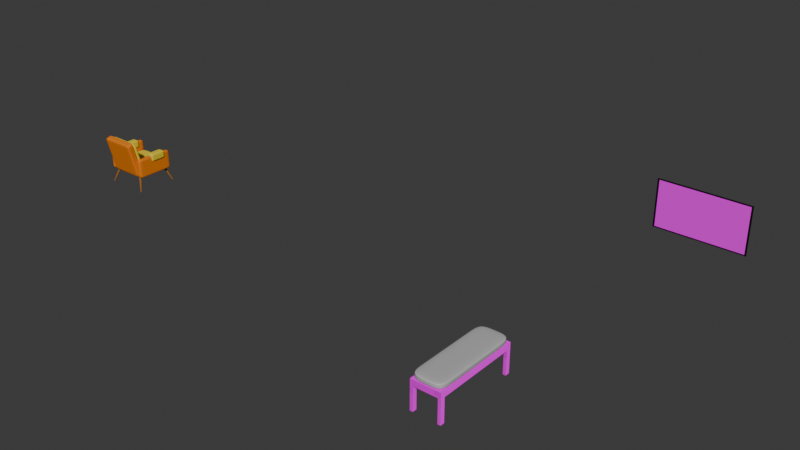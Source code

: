 # Source: blend.blend  (saved by Blender 4.0.36; exported with 4.5.12 LTS)
import bpy
from mathutils import Matrix  # noqa: F401  (used for matrix-valued properties, if any)

bpy.ops.wm.read_factory_settings(use_empty=True)
scene = bpy.context.scene
scene.name = 'Scene'

# ---- collections
col_x = bpy.data.collections.new('прикроватный пуфик'); scene.collection.children.link(col_x)
col_x_1 = bpy.data.collections.new('кресло'); scene.collection.children.link(col_x_1)
col_tv = bpy.data.collections.new('tv'); scene.collection.children.link(col_tv)

# ---- images (referenced by path relative to the original .blend; pixels are not part of the script)
import os
ASSET_DIR = os.environ.get("B2B_ASSET_DIR", "")  # directory of the original .blend (textures are referenced by path, not embedded)
HERE = os.path.dirname(os.path.abspath(__file__))  # packed textures are extracted next to this script under _unpacked/

def load_image(name, relpath, width, height, colorspace="sRGB"):
    """Load a texture the original file referenced (path relative to the .blend, or extracted next to this script)."""
    p = next((c for c in (os.path.join(HERE, relpath), os.path.join(ASSET_DIR, relpath)) if relpath and os.path.exists(c)), "")
    if p:
        img = bpy.data.images.load(p, check_existing=True)
        img.name = name
    else:  # same state as the original file: an image datablock whose file is absent (Cycles renders it pink)
        img = bpy.data.images.new(name, width, height)
        img.source = "FILE"
        img.filepath = "//" + (relpath or name)
    img.colorspace_settings.name = colorspace
    return img
img_netflix_tv_interface_test_wm_1594887506248_jpg = load_image('Netflix_TV_interface_test_wm_1594887506248.jpg', 'Netflix_TV_interface_test_wm_1594887506248.jpg', 1024, 1024, 'sRGB')
img_wood09_2k_basecolor_png_001 = load_image('Wood09_2K_BaseColor.png.001', 'Wood09_2K_BaseColor.png', 1024, 1024, 'sRGB')
img_wood09_2k_normal_png_001 = load_image('Wood09_2K_Normal.png.001', 'Wood09_2K_Normal.png', 1024, 1024, 'Linear Rec.709')
img_wood09_2k_height_png_001 = load_image('Wood09_2K_Height.png.001', 'Wood09_2K_Height.png', 1024, 1024, 'Linear Rec.709')
img_wood09_2k_roughness_png_001 = load_image('Wood09_2K_Roughness.png.001', 'Wood09_2K_Roughness.png', 1024, 1024, 'Linear Rec.709')

# ---- materials (node trees are filled in below, after node groups)
mat_tv = bpy.data.materials.new('TV')
mat_tv.use_transparent_shadow = False
mat_netflix = bpy.data.materials.new('Netflix')
mat_netflix.use_transparent_shadow = False
mat_lemari_001 = bpy.data.materials.new('Lemari.001')
mat_lemari_001.use_transparent_shadow = False
mat_sofa_kecil_001 = bpy.data.materials.new('Sofa Kecil.001')
mat_sofa_kecil_001.use_transparent_shadow = False
mat_material_008 = bpy.data.materials.new('Material.008')
mat_material_008.alpha_threshold = 0.0
mat_material_008.use_transparent_shadow = False
mat_material_008.roughness = 0.5
mat_material_021 = bpy.data.materials.new('Material.021')
mat_material_021.alpha_threshold = 0.0
mat_material_021.use_transparent_shadow = False
mat_material_021.roughness = 0.5
mat_material_023 = bpy.data.materials.new('Material.023')
mat_material_023.alpha_threshold = 0.0
mat_material_023.use_transparent_shadow = False
mat_material_023.roughness = 0.5
mat_material_022 = bpy.data.materials.new('Material.022')
mat_material_022.alpha_threshold = 0.0
mat_material_022.use_transparent_shadow = False
mat_material_022.roughness = 0.5
mat_material_004 = bpy.data.materials.new('Material.004')
mat_material_004.alpha_threshold = 0.0
mat_material_004.use_transparent_shadow = False
mat_material_004.roughness = 0.5
mat_material_006 = bpy.data.materials.new('Material.006')
mat_material_006.alpha_threshold = 0.0
mat_material_006.use_transparent_shadow = False
mat_material_006.roughness = 0.5
mat_material_007 = bpy.data.materials.new('Material.007')
mat_material_007.alpha_threshold = 0.0
mat_material_007.use_transparent_shadow = False
mat_material_007.roughness = 0.5
mat_material_005 = bpy.data.materials.new('Material.005')
mat_material_005.alpha_threshold = 0.0
mat_material_005.use_transparent_shadow = False
mat_material_005.roughness = 0.5
mat_material_003 = bpy.data.materials.new('Material.003')
mat_material_003.alpha_threshold = 0.0
mat_material_003.use_transparent_shadow = False
mat_material_003.roughness = 0.5
mat_material_001 = bpy.data.materials.new('Material.001')
mat_material_001.alpha_threshold = 0.0
mat_material_001.use_transparent_shadow = False
mat_material_001.roughness = 0.5
mat_material_002 = bpy.data.materials.new('Material.002')
mat_material_002.alpha_threshold = 0.0
mat_material_002.use_transparent_shadow = False
mat_material_002.roughness = 0.5
mat_material_020 = bpy.data.materials.new('Material.020')
mat_material_020.alpha_threshold = 0.0
mat_material_020.use_transparent_shadow = False
mat_material_020.roughness = 0.5

# ---- material node trees
mat_tv.use_nodes = True; mat_tv.node_tree.nodes.clear()
_N = mat_tv.node_tree.nodes; _L = mat_tv.node_tree.links
n0 = _N.new('ShaderNodeBsdfPrincipled'); n0.name = 'Principled BSDF'; n0.location = (10, 300)
n0.distribution = 'GGX'
n0.subsurface_method = 'BURLEY'
n0.inputs[1].default_value = 0.9
n0.inputs[2].default_value = 0.6
n0.inputs[3].default_value = 1.45
n0.inputs[27].default_value = (0.0, 0.0, 0.0, 1.0)
n0.inputs[28].default_value = 1.0
n1 = _N.new('ShaderNodeOutputMaterial'); n1.name = 'Material Output'; n1.location = (300, 300)
n2 = _N.new('ShaderNodeRGB'); n2.name = 'RGB'; n2.location = (-280, 280)
n2.outputs[0].default_value = (0.01961, 0.01961, 0.01961, 1.0)
_L.new(n0.outputs[0], n1.inputs[0])
_L.new(n2.outputs[0], n0.inputs[0])
n1.is_active_output = True
mat_netflix.use_nodes = True; mat_netflix.node_tree.nodes.clear()
_N = mat_netflix.node_tree.nodes; _L = mat_netflix.node_tree.links
n0 = _N.new('ShaderNodeBsdfPrincipled'); n0.name = 'Principled BSDF'; n0.location = (10, 300)
n0.distribution = 'GGX'
n0.subsurface_method = 'BURLEY'
n0.inputs[3].default_value = 1.45
n0.inputs[27].default_value = (0.0, 0.0, 0.0, 1.0)
n0.inputs[28].default_value = 1.0
n1 = _N.new('ShaderNodeOutputMaterial'); n1.name = 'Material Output'; n1.location = (300, 300)
n2 = _N.new('ShaderNodeTexImage'); n2.name = 'Image Texture'; n2.location = (-280, 280)
n2.image = img_netflix_tv_interface_test_wm_1594887506248_jpg
_L.new(n0.outputs[0], n1.inputs[0])
_L.new(n2.outputs[0], n0.inputs[0])
n1.is_active_output = True
mat_lemari_001.use_nodes = True; mat_lemari_001.node_tree.nodes.clear()
_N = mat_lemari_001.node_tree.nodes; _L = mat_lemari_001.node_tree.links
n0 = _N.new('ShaderNodeBsdfPrincipled'); n0.name = 'Principled BSDF'; n0.location = (10, 300)
n0.distribution = 'GGX'
n0.subsurface_method = 'BURLEY'
n0.inputs[3].default_value = 1.45
n0.inputs[27].default_value = (0.0, 0.0, 0.0, 1.0)
n0.inputs[28].default_value = 1.0
n1 = _N.new('ShaderNodeOutputMaterial'); n1.name = 'Material Output'; n1.location = (300, 300)
n2 = _N.new('ShaderNodeTexImage'); n2.name = 'Image Texture.001'; n2.location = (-455, 298)
n2.image = img_wood09_2k_basecolor_png_001
n3 = _N.new('ShaderNodeTexImage'); n3.name = 'Image Texture.002'; n3.location = (-734, -478)
n3.image = img_wood09_2k_normal_png_001
n4 = _N.new('ShaderNodeTexImage'); n4.name = 'Image Texture'; n4.location = (-739, -207)
n4.image = img_wood09_2k_height_png_001
n5 = _N.new('ShaderNodeBump'); n5.name = 'Bump'; n5.location = (-417, -380)
n5.inputs[0].default_value = 0.02
n5.inputs[1].default_value = 1.0
n5.inputs[2].default_value = 1.0
n6 = _N.new('ShaderNodeTexImage'); n6.name = 'Image Texture.003'; n6.location = (-395, 23)
n6.image = img_wood09_2k_roughness_png_001
_L.new(n0.outputs[0], n1.inputs[0])
_L.new(n2.outputs[0], n0.inputs[0])
_L.new(n6.outputs[0], n0.inputs[2])
_L.new(n4.outputs[0], n5.inputs[3])
_L.new(n3.outputs[0], n5.inputs[4])
_L.new(n5.outputs[0], n0.inputs[5])
n1.is_active_output = True
mat_sofa_kecil_001.use_nodes = True; mat_sofa_kecil_001.node_tree.nodes.clear()
_N = mat_sofa_kecil_001.node_tree.nodes; _L = mat_sofa_kecil_001.node_tree.links
n0 = _N.new('ShaderNodeBsdfPrincipled'); n0.name = 'Principled BSDF'; n0.location = (10, 300)
n0.distribution = 'GGX'
n0.subsurface_method = 'BURLEY'
n0.inputs[0].default_value = (0.4869, 0.4869, 0.4869, 1.0)
n0.inputs[3].default_value = 1.45
n0.inputs[27].default_value = (0.0, 0.0, 0.0, 1.0)
n0.inputs[28].default_value = 1.0
n1 = _N.new('ShaderNodeOutputMaterial'); n1.name = 'Material Output'; n1.location = (300, 300)
_L.new(n0.outputs[0], n1.inputs[0])
n1.is_active_output = True
mat_material_008.use_nodes = True; mat_material_008.node_tree.nodes.clear()
_N = mat_material_008.node_tree.nodes; _L = mat_material_008.node_tree.links
n0 = _N.new('ShaderNodeOutputMaterial'); n0.name = 'Material Output'; n0.location = (300, 300)
n1 = _N.new('ShaderNodeBsdfDiffuse'); n1.name = 'Diffuse BSDF'; n1.location = (10, 300)
n1.inputs[0].default_value = (0.3325, 0.1384, 0.0319, 1.0)
_L.new(n1.outputs[0], n0.inputs[0])
n0.is_active_output = True
mat_material_021.use_nodes = True; mat_material_021.node_tree.nodes.clear()
_N = mat_material_021.node_tree.nodes; _L = mat_material_021.node_tree.links
n0 = _N.new('ShaderNodeOutputMaterial'); n0.name = 'Material Output'; n0.location = (300, 300)
n1 = _N.new('ShaderNodeBsdfDiffuse'); n1.name = 'Diffuse BSDF'; n1.location = (10, 300)
n1.inputs[0].default_value = (0.3325, 0.1384, 0.0319, 1.0)
_L.new(n1.outputs[0], n0.inputs[0])
n0.is_active_output = True
mat_material_023.use_nodes = True; mat_material_023.node_tree.nodes.clear()
_N = mat_material_023.node_tree.nodes; _L = mat_material_023.node_tree.links
n0 = _N.new('ShaderNodeOutputMaterial'); n0.name = 'Material Output'; n0.location = (300, 300)
n1 = _N.new('ShaderNodeBsdfDiffuse'); n1.name = 'Diffuse BSDF'; n1.location = (10, 300)
n1.inputs[0].default_value = (0.3325, 0.1384, 0.0319, 1.0)
_L.new(n1.outputs[0], n0.inputs[0])
n0.is_active_output = True
mat_material_022.use_nodes = True; mat_material_022.node_tree.nodes.clear()
_N = mat_material_022.node_tree.nodes; _L = mat_material_022.node_tree.links
n0 = _N.new('ShaderNodeOutputMaterial'); n0.name = 'Material Output'; n0.location = (300, 300)
n1 = _N.new('ShaderNodeBsdfDiffuse'); n1.name = 'Diffuse BSDF'; n1.location = (10, 300)
n1.inputs[0].default_value = (0.3325, 0.1384, 0.0319, 1.0)
_L.new(n1.outputs[0], n0.inputs[0])
n0.is_active_output = True
mat_material_004.use_nodes = True; mat_material_004.node_tree.nodes.clear()
_N = mat_material_004.node_tree.nodes; _L = mat_material_004.node_tree.links
n0 = _N.new('ShaderNodeOutputMaterial'); n0.name = 'Material Output'; n0.location = (300, 300)
n1 = _N.new('ShaderNodeBsdfDiffuse'); n1.name = 'Diffuse BSDF'; n1.location = (10, 300)
n1.inputs[0].default_value = (0.7991, 0.2122, 0.01681, 1.0)
_L.new(n1.outputs[0], n0.inputs[0])
n0.is_active_output = True
mat_material_006.use_nodes = True; mat_material_006.node_tree.nodes.clear()
_N = mat_material_006.node_tree.nodes; _L = mat_material_006.node_tree.links
n0 = _N.new('ShaderNodeOutputMaterial'); n0.name = 'Material Output'; n0.location = (300, 300)
n1 = _N.new('ShaderNodeBsdfDiffuse'); n1.name = 'Diffuse BSDF'; n1.location = (10, 300)
n1.inputs[0].default_value = (0.7991, 0.2122, 0.01681, 1.0)
_L.new(n1.outputs[0], n0.inputs[0])
n0.is_active_output = True
mat_material_007.use_nodes = True; mat_material_007.node_tree.nodes.clear()
_N = mat_material_007.node_tree.nodes; _L = mat_material_007.node_tree.links
n0 = _N.new('ShaderNodeOutputMaterial'); n0.name = 'Material Output'; n0.location = (300, 300)
n1 = _N.new('ShaderNodeBsdfDiffuse'); n1.name = 'Diffuse BSDF'; n1.location = (10, 300)
n1.inputs[0].default_value = (0.7991, 0.2122, 0.01681, 1.0)
_L.new(n1.outputs[0], n0.inputs[0])
n0.is_active_output = True
mat_material_005.use_nodes = True; mat_material_005.node_tree.nodes.clear()
_N = mat_material_005.node_tree.nodes; _L = mat_material_005.node_tree.links
n0 = _N.new('ShaderNodeBsdfDiffuse'); n0.name = 'Diffuse BSDF'; n0.location = (92, 452)
n0.inputs[0].default_value = (0.7991, 0.2122, 0.01681, 1.0)
n1 = _N.new('ShaderNodeOutputMaterial'); n1.name = 'Material Output'; n1.location = (344, 312)
_L.new(n0.outputs[0], n1.inputs[0])
n1.is_active_output = True
mat_material_003.use_nodes = True; mat_material_003.node_tree.nodes.clear()
_N = mat_material_003.node_tree.nodes; _L = mat_material_003.node_tree.links
n0 = _N.new('ShaderNodeOutputMaterial'); n0.name = 'Material Output'; n0.location = (300, 300)
n1 = _N.new('ShaderNodeBsdfDiffuse'); n1.name = 'Diffuse BSDF'; n1.location = (10, 300)
n1.inputs[0].default_value = (0.7991, 0.624, 0.04231, 1.0)
_L.new(n1.outputs[0], n0.inputs[0])
n0.is_active_output = True
mat_material_001.use_nodes = True; mat_material_001.node_tree.nodes.clear()
_N = mat_material_001.node_tree.nodes; _L = mat_material_001.node_tree.links
n0 = _N.new('ShaderNodeOutputMaterial'); n0.name = 'Material Output'; n0.location = (300, 300)
n1 = _N.new('ShaderNodeBsdfDiffuse'); n1.name = 'Diffuse BSDF'; n1.location = (10, 300)
n1.inputs[0].default_value = (0.7991, 0.624, 0.04231, 1.0)
_L.new(n1.outputs[0], n0.inputs[0])
n0.is_active_output = True
mat_material_002.use_nodes = True; mat_material_002.node_tree.nodes.clear()
_N = mat_material_002.node_tree.nodes; _L = mat_material_002.node_tree.links
n0 = _N.new('ShaderNodeOutputMaterial'); n0.name = 'Material Output'; n0.location = (300, 300)
n1 = _N.new('ShaderNodeBsdfDiffuse'); n1.name = 'Diffuse BSDF'; n1.location = (10, 300)
n1.inputs[0].default_value = (0.7991, 0.624, 0.04231, 1.0)
_L.new(n1.outputs[0], n0.inputs[0])
n0.is_active_output = True
mat_material_020.use_nodes = True; mat_material_020.node_tree.nodes.clear()
_N = mat_material_020.node_tree.nodes; _L = mat_material_020.node_tree.links
n0 = _N.new('ShaderNodeOutputMaterial'); n0.name = 'Material Output'; n0.location = (300, 300)
n1 = _N.new('ShaderNodeBsdfDiffuse'); n1.name = 'Diffuse BSDF'; n1.location = (10, 300)
n1.inputs[0].default_value = (0.7991, 0.624, 0.04231, 1.0)
_L.new(n1.outputs[0], n0.inputs[0])
n0.is_active_output = True

# ---- world
world_world = bpy.data.worlds.new('World'); scene.world = world_world
world_world.use_nodes = True; world_world.node_tree.nodes.clear()
_N = world_world.node_tree.nodes; _L = world_world.node_tree.links
n0 = _N.new('ShaderNodeOutputWorld'); n0.name = 'World Output'; n0.location = (300, 300)
n1 = _N.new('ShaderNodeBackground'); n1.name = 'Background'; n1.location = (10, 300)
n1.inputs[0].default_value = (0.05088, 0.05088, 0.05088, 1.0)
_L.new(n1.outputs[0], n0.inputs[0])
n0.is_active_output = True
world_world.color = (0.05088, 0.05088, 0.05088)
world_world.use_sun_shadow = False
world_world.sun_shadow_jitter_overblur = 0.0

# ---- meshes
me_cube_152 = bpy.data.meshes.new('Cube.152')
me_cube_152.from_pydata([(-1.0, -1.0, -1.0), (-1.0, -1.0, 1.0), (-0.9914, 1.0, -0.9914), (-0.9914, 1.0, 0.9914), (1.0, -1.0, -1.0), (1.0, -1.0, 1.0), (0.9914, 1.0, -0.9914), (0.9914, 1.0, 0.9914), (-0.9653, -1.0, -0.9653), (-0.9653, -1.0, 0.9653), (0.9653, -1.0, 0.9653), (0.9653, -1.0, -0.9653), (-0.9653, -0.2403, -0.9653), (-0.9653, -0.2403, 0.9653), (0.9653, -0.2403, 0.9653), (0.9653, -0.2403, -0.9653), (-0.889, 4.052, 0.889), (-0.889, 4.052, -0.889), (0.889, 4.052, -0.889), (0.889, 4.052, 0.889)], [], [(0, 1, 3, 2), (3, 7, 19, 16), (6, 7, 5, 4), (1, 0, 8, 9), (2, 6, 4, 0), (7, 3, 1, 5), (8, 11, 15, 12), (0, 4, 11, 8), (5, 1, 9, 10), (4, 5, 10, 11), (15, 14, 13, 12), (9, 8, 12, 13), (10, 9, 13, 14), (11, 10, 14, 15), (17, 16, 19, 18), (2, 3, 16, 17), (7, 6, 18, 19), (6, 2, 17, 18)])
me_cube_152.polygons.foreach_set('material_index', [0, 0, 0, 0, 0, 0, 0, 0, 0, 0, 1, 0, 0, 0, 0, 0, 0, 0])
_uv = me_cube_152.uv_layers.new(name='UVMap')
_uv.uv.foreach_set('vector', [0.5285, 0.0, 0.5934, 0.0, 0.5932, 0.3958, 0.5288, 0.3958, 0.3444, 0.3308, 0.2268, 0.3308, 0.2328, 0.0, 0.3383, 0.0, 0.4096, 0.3958, 0.3452, 0.3958, 0.3449, 0.0, 0.4098, 0.0, 0.5934, 0.0, 0.6584, 0.0, 0.6573, 0.006874, 0.5946, 0.006874, 0.528, 0.2167, 0.4104, 0.2167, 0.4098, 0.0, 0.5285, 0.0, 0.2268, 0.3308, 0.3444, 0.3308, 0.3449, 0.5475, 0.2262, 0.5475, 0.6584, 0.382, 0.6584, 0.0, 0.6831, 0.0, 0.6831, 0.382, 0.6584, 0.0, 0.6584, 0.3958, 0.6573, 0.3889, 0.6573, 0.006874, 0.5934, 0.3958, 0.5934, 0.0, 0.5946, 0.006874, 0.5946, 0.3889, 0.6584, 0.3958, 0.5934, 0.3958, 0.5946, 0.3889, 0.6573, 0.3889, 0.9991, 0.001652, 0.9991, 0.9983, 0.0008, 0.9983, 0.0008, 0.001652, 0.2713, 0.7567, 0.2713, 0.5475, 0.3164, 0.5475, 0.3164, 0.7567, 0.7077, 0.0, 0.7077, 0.382, 0.6831, 0.382, 0.6831, 0.0, 0.2713, 0.5475, 0.2713, 0.7567, 0.2262, 0.7567, 0.2262, 0.5475, 0.7139, 0.7476, 0.6561, 0.7476, 0.6561, 0.3958, 0.7139, 0.3958, 0.5288, 0.3958, 0.5932, 0.3958, 0.5898, 1.0, 0.5321, 1.0, 0.3452, 0.3958, 0.4096, 0.3958, 0.4062, 1.0, 0.3485, 1.0, 0.4104, 0.2167, 0.528, 0.2167, 0.5219, 0.5475, 0.4164, 0.5475])
me_cube_152.materials.append(mat_tv)
me_cube_152.materials.append(mat_netflix)
me_cube_152.use_remesh_fix_poles = True
me_cube_152.use_remesh_preserve_attributes = False
me_cube_152.use_mirror_vertex_groups = False
me_cube_152.update()
me_cube_001 = bpy.data.meshes.new('Cube.001')
me_cube_001.from_pydata([(-1.0, -1.0, -1.0), (-1.0, -1.0, 1.0), (-1.0, 1.0, -1.0), (-1.0, 1.0, 1.0), (1.0, -1.0, -1.0), (1.0, -1.0, 1.0), (1.0, 1.0, -1.0), (1.0, 1.0, 1.0), (-1.0, 0.9, -1.0), (-1.0, 0.9, 1.0), (1.0, 0.9, -1.0), (1.0, 0.9, 1.0), (-1.0, -0.9, -1.0), (1.0, -0.9, 1.0), (-1.0, -0.9, 1.0), (1.0, -0.9, -1.0), (0.8, 1.0, -1.0), (0.8, 1.0, 1.0), (0.8, -1.0, -1.0), (0.8, -1.0, 1.0), (0.8, 0.9, 1.0), (0.8, 0.9, -1.0), (0.8, -0.9, 1.0), (0.8, -0.9, -1.0), (-0.8, 1.0, -1.0), (-0.8, -1.0, 1.0), (-0.8, 0.9, -1.0), (-0.8, -0.9, -1.0), (-0.8, 1.0, 1.0), (-0.8, -1.0, -1.0), (-0.8, 0.9, 1.0), (-0.8, -0.9, 1.0), (-1.0, -0.9, -8.871), (-1.0, -1.0, -8.871), (-0.8, 1.0, -8.871), (-1.0, 1.0, -8.871), (1.0, 0.9, -8.871), (1.0, 1.0, -8.871), (0.8, -1.0, -8.871), (1.0, -1.0, -8.871), (-1.0, 0.9, -8.871), (-0.8, 0.9, -8.871), (1.0, -0.9, -8.871), (-0.8, -0.9, -8.871), (0.8, 1.0, -8.871), (0.8, 0.9, -8.871), (0.8, -0.9, -8.871), (-0.8, -1.0, -8.871)], [], [(8, 9, 3, 2), (16, 17, 7, 6), (15, 13, 5, 4), (29, 25, 1, 0), (2, 24, 34, 35), (31, 14, 1, 25), (28, 3, 9, 30), (12, 27, 43, 32), (6, 7, 11, 10), (12, 14, 9, 8), (0, 1, 14, 12), (30, 9, 14, 31), (21, 10, 15, 23), (10, 11, 13, 15), (26, 21, 23, 27), (11, 20, 22, 13), (24, 16, 21, 26), (7, 17, 20, 11), (13, 22, 19, 5), (27, 23, 18, 29), (4, 5, 19, 18), (24, 28, 17, 16), (2, 3, 28, 24), (10, 21, 45, 36), (4, 18, 38, 39), (8, 26, 27, 12), (20, 30, 31, 22), (17, 28, 30, 20), (22, 31, 25, 19), (18, 19, 25, 29), (46, 42, 39, 38), (44, 37, 36, 45), (32, 43, 47, 33), (35, 34, 41, 40), (18, 23, 46, 38), (29, 0, 33, 47), (8, 2, 35, 40), (23, 15, 42, 46), (16, 6, 37, 44), (6, 10, 36, 37), (0, 12, 32, 33), (15, 4, 39, 42), (21, 16, 44, 45), (27, 29, 47, 43), (24, 26, 41, 34), (26, 8, 40, 41)])
_uv = me_cube_001.uv_layers.new(name='UVMap')
_uv.uv.foreach_set('vector', [0.5446, 0.7027, 0.5446, 0.8813, 0.5357, 0.8813, 0.5357, 0.7027, 0.01786, 0.7027, 0.01786, 0.8813, 0.0, 0.8813, 0.0, 0.7027, 0.1875, 0.7027, 0.1875, 0.8813, 0.1786, 0.8813, 0.1786, 0.7027, 0.375, 0.7027, 0.375, 0.8813, 0.3571, 0.8813, 0.3571, 0.7027, 0.1786, 0.7027, 0.1607, 0.7027, 0.1607, 0.0, 0.1786, 0.0, 0.875, 0.1696, 0.8929, 0.1696, 0.8929, 0.1786, 0.875, 0.1786, 0.875, 0.0, 0.8929, 0.0, 0.8929, 0.008929, 0.875, 0.008929, 0.9464, 0.7027, 0.9286, 0.7027, 0.9286, 0.0, 0.9464, 0.0, 0.3571, 0.7027, 0.3571, 0.8813, 0.3482, 0.8813, 0.3482, 0.7027, 0.7054, 0.7027, 0.7054, 0.8813, 0.5446, 0.8813, 0.5446, 0.7027, 0.7143, 0.7027, 0.7143, 0.8813, 0.7054, 0.8813, 0.7054, 0.7027, 0.875, 0.008929, 0.8929, 0.008929, 0.8929, 0.1696, 0.875, 0.1696, 0.7232, 0.1964, 0.7232, 0.1786, 0.8839, 0.1786, 0.8839, 0.1964, 0.3482, 0.7027, 0.3482, 0.8813, 0.1875, 0.8813, 0.1875, 0.7027, 0.7232, 0.3393, 0.7232, 0.1964, 0.8839, 0.1964, 0.8839, 0.3393, 0.7143, 0.008929, 0.7321, 0.008929, 0.7321, 0.1696, 0.7143, 0.1696, 0.7143, 0.3393, 0.7143, 0.1964, 0.7232, 0.1964, 0.7232, 0.3393, 0.7143, 0.0, 0.7321, 0.0, 0.7321, 0.008929, 0.7143, 0.008929, 0.7143, 0.1696, 0.7321, 0.1696, 0.7321, 0.1786, 0.7143, 0.1786, 0.8839, 0.3393, 0.8839, 0.1964, 0.8929, 0.1964, 0.8929, 0.3393, 0.5357, 0.7027, 0.5357, 0.8813, 0.5179, 0.8813, 0.5179, 0.7027, 0.1607, 0.7027, 0.1607, 0.8813, 0.01786, 0.8813, 0.01786, 0.7027, 0.1786, 0.7027, 0.1786, 0.8813, 0.1607, 0.8813, 0.1607, 0.7027, 0.9107, 0.7027, 0.8929, 0.7027, 0.8929, 0.0, 0.9107, 0.0, 0.5357, 0.7027, 0.5179, 0.7027, 0.5179, 0.0, 0.5357, 0.0, 0.7232, 0.3571, 0.7232, 0.3393, 0.8839, 0.3393, 0.8839, 0.3571, 0.7321, 0.008929, 0.875, 0.008929, 0.875, 0.1696, 0.7321, 0.1696, 0.7321, 0.0, 0.875, 0.0, 0.875, 0.008929, 0.7321, 0.008929, 0.7321, 0.1696, 0.875, 0.1696, 0.875, 0.1786, 0.7321, 0.1786, 0.5179, 0.7027, 0.5179, 0.8813, 0.375, 0.8813, 0.375, 0.7027, 0.7232, 0.3571, 0.7232, 0.375, 0.7143, 0.375, 0.7143, 0.3571, 0.7232, 0.375, 0.7232, 0.3929, 0.7143, 0.3929, 0.7143, 0.375, 0.7232, 0.4107, 0.7232, 0.4286, 0.7143, 0.4286, 0.7143, 0.4107, 0.7232, 0.3929, 0.7232, 0.4107, 0.7143, 0.4107, 0.7143, 0.3929, 0.9821, 0.7027, 0.9732, 0.7027, 0.9732, 0.0, 0.9821, 0.0, 0.375, 0.7027, 0.3571, 0.7027, 0.3571, 0.0, 0.375, 0.0, 0.5446, 0.7027, 0.5357, 0.7027, 0.5357, 0.0, 0.5446, 0.0, 0.9286, 0.7027, 0.9107, 0.7027, 0.9107, 0.0, 0.9286, 0.0, 0.01786, 0.7027, 0.0, 0.7027, 1.192e-07, 0.0, 0.01786, 0.0, 0.3571, 0.7027, 0.3482, 0.7027, 0.3482, 0.0, 0.3571, 0.0, 0.7143, 0.7027, 0.7054, 0.7027, 0.7054, 0.0, 0.7143, 0.0, 0.1875, 0.7027, 0.1786, 0.7027, 0.1786, 0.0, 0.1875, 0.0, 0.9911, 0.7027, 0.9821, 0.7027, 0.9821, 0.0, 0.9911, 0.0, 1.0, 0.7027, 0.9911, 0.7027, 0.9911, 0.0, 1.0, 0.0, 0.9732, 0.7027, 0.9643, 0.7027, 0.9643, 0.0, 0.9732, 0.0, 0.9643, 0.7027, 0.9464, 0.7027, 0.9464, 0.0, 0.9643, 0.0])
me_cube_001.materials.append(mat_lemari_001)
me_cube_001.use_remesh_fix_poles = True
me_cube_001.use_remesh_preserve_attributes = False
me_cube_001.use_mirror_vertex_groups = False
me_cube_001.update()
me_cube_002 = bpy.data.meshes.new('Cube.002')
me_cube_002.from_pydata([(-1.0, -1.0, -1.0), (-1.0, -1.0, 1.0), (-1.0, 1.0, -1.0), (-1.0, 1.0, 1.0), (1.0, -1.0, -1.0), (1.0, -1.0, 1.0), (1.0, 1.0, -1.0), (1.0, 1.0, 1.0), (0.0, 1.0, -1.0), (0.0, 1.0, 1.0), (0.0, -1.0, -1.0), (0.0, -1.0, 1.0), (-1.0, 0.6667, -1.0), (-1.0, 0.3333, -1.0), (-1.0, -2.98e-08, -1.0), (-1.0, -0.3333, -1.0), (-1.0, -0.6667, -1.0), (-1.0, -0.6667, 1.0), (-1.0, -0.3333, 1.0), (-1.0, 2.98e-08, 1.0), (-1.0, 0.3333, 1.0), (-1.0, 0.6667, 1.0), (1.0, -0.6667, -1.0), (1.0, -0.3333, -1.0), (1.0, 2.98e-08, -1.0), (1.0, 0.3333, -1.0), (1.0, 0.6667, -1.0), (1.0, 0.6667, 1.0), (1.0, 0.3333, 1.0), (1.0, -2.98e-08, 1.0), (1.0, -0.3333, 1.0), (1.0, -0.6667, 1.0), (0.0, 0.6667, 1.0), (0.0, 0.3333, 1.0), (0.0, -2.98e-08, 1.0), (0.0, -0.3333, 1.0), (0.0, -0.6667, 1.0), (0.0, 0.6667, -1.0), (0.0, 0.3333, -1.0), (0.0, -2.98e-08, -1.0), (0.0, -0.3333, -1.0), (0.0, -0.6667, -1.0), (-1.0, -1.0, -0.3333), (-1.0, -1.0, 0.3333), (-1.0, 1.0, 0.3333), (-1.0, 1.0, -0.3333), (1.0, 1.0, 0.3333), (1.0, 1.0, -0.3333), (1.0, -1.0, 0.3333), (1.0, -1.0, -0.3333), (0.0, -1.0, 0.3333), (0.0, -1.0, -0.3333), (0.0, 1.0, 0.3333), (0.0, 1.0, -0.3333), (1.0, 0.6667, 0.3333), (1.0, 0.6667, -0.3333), (1.0, 0.3333, 0.3333), (1.0, 0.3333, -0.3333), (1.0, -9.934e-09, 0.3333), (1.0, 9.934e-09, -0.3333), (1.0, -0.3333, 0.3333), (1.0, -0.3333, -0.3333), (1.0, -0.6667, 0.3333), (1.0, -0.6667, -0.3333), (-1.0, -0.6667, 0.3333), (-1.0, -0.6667, -0.3333), (-1.0, -0.3333, 0.3333), (-1.0, -0.3333, -0.3333), (-1.0, 9.934e-09, 0.3333), (-1.0, -9.934e-09, -0.3333), (-1.0, 0.3333, 0.3333), (-1.0, 0.3333, -0.3333), (-1.0, 0.6667, 0.3333), (-1.0, 0.6667, -0.3333)], [], [(72, 21, 3, 44), (52, 9, 7, 46), (62, 31, 5, 48), (50, 11, 1, 43), (41, 22, 4, 10), (36, 17, 1, 11), (31, 36, 11, 5), (16, 41, 10, 0), (48, 5, 11, 50), (44, 3, 9, 52), (2, 8, 37, 12), (12, 37, 38, 13), (13, 38, 39, 14), (14, 39, 40, 15), (15, 40, 41, 16), (7, 9, 32, 27), (27, 32, 33, 28), (28, 33, 34, 29), (29, 34, 35, 30), (30, 35, 36, 31), (9, 3, 21, 32), (32, 21, 20, 33), (33, 20, 19, 34), (34, 19, 18, 35), (35, 18, 17, 36), (8, 6, 26, 37), (37, 26, 25, 38), (38, 25, 24, 39), (39, 24, 23, 40), (40, 23, 22, 41), (46, 7, 27, 54), (54, 27, 28, 56), (56, 28, 29, 58), (58, 29, 30, 60), (60, 30, 31, 62), (43, 1, 17, 64), (64, 17, 18, 66), (66, 18, 19, 68), (68, 19, 20, 70), (70, 20, 21, 72), (13, 71, 73, 12), (71, 70, 72, 73), (14, 69, 71, 13), (69, 68, 70, 71), (15, 67, 69, 14), (67, 66, 68, 69), (16, 65, 67, 15), (65, 64, 66, 67), (0, 42, 65, 16), (42, 43, 64, 65), (23, 61, 63, 22), (61, 60, 62, 63), (24, 59, 61, 23), (59, 58, 60, 61), (25, 57, 59, 24), (57, 56, 58, 59), (26, 55, 57, 25), (55, 54, 56, 57), (6, 47, 55, 26), (47, 46, 54, 55), (2, 45, 53, 8), (45, 44, 52, 53), (4, 49, 51, 10), (49, 48, 50, 51), (10, 51, 42, 0), (51, 50, 43, 42), (22, 63, 49, 4), (63, 62, 48, 49), (8, 53, 47, 6), (53, 52, 46, 47), (12, 73, 45, 2), (73, 72, 44, 45)])
me_cube_002.polygons.foreach_set('use_smooth', [True] * 72)
_uv = me_cube_002.uv_layers.new(name='UVMap')
_uv.uv.foreach_set('vector', [0.7222, 0.2222, 0.7222, 0.3333, 0.6667, 0.3333, 0.6667, 0.2222, 0.1667, 0.2222, 0.1667, 0.3333, 0.0, 0.3333, 0.0, 0.2222, 0.05556, 0.5556, 0.05556, 0.6667, 0.0, 0.6667, 0.0, 0.5556, 0.5, 0.2222, 0.5, 0.3333, 0.3333, 0.3333, 0.3333, 0.2222, 0.5, 0.6111, 0.6667, 0.6111, 0.6667, 0.6667, 0.5, 0.6667, 0.1667, 0.9444, 0.3333, 0.9444, 0.3333, 1.0, 0.1667, 1.0, 0.0, 0.9444, 0.1667, 0.9444, 0.1667, 1.0, 0.0, 1.0, 0.3333, 0.6111, 0.5, 0.6111, 0.5, 0.6667, 0.3333, 0.6667, 0.6667, 0.2222, 0.6667, 0.3333, 0.5, 0.3333, 0.5, 0.2222, 0.3333, 0.2222, 0.3333, 0.3333, 0.1667, 0.3333, 0.1667, 0.2222, 0.3333, 0.3333, 0.5, 0.3333, 0.5, 0.3889, 0.3333, 0.3889, 0.3333, 0.3889, 0.5, 0.3889, 0.5, 0.4444, 0.3333, 0.4444, 0.3333, 0.4444, 0.5, 0.4444, 0.5, 0.5, 0.3333, 0.5, 0.3333, 0.5, 0.5, 0.5, 0.5, 0.5556, 0.3333, 0.5556, 0.3333, 0.5556, 0.5, 0.5556, 0.5, 0.6111, 0.3333, 0.6111, 0.0, 0.6667, 0.1667, 0.6667, 0.1667, 0.7222, 0.0, 0.7222, 0.0, 0.7222, 0.1667, 0.7222, 0.1667, 0.7778, 0.0, 0.7778, 0.0, 0.7778, 0.1667, 0.7778, 0.1667, 0.8333, 0.0, 0.8333, 0.0, 0.8333, 0.1667, 0.8333, 0.1667, 0.8889, 0.0, 0.8889, 0.0, 0.8889, 0.1667, 0.8889, 0.1667, 0.9444, 0.0, 0.9444, 0.1667, 0.6667, 0.3333, 0.6667, 0.3333, 0.7222, 0.1667, 0.7222, 0.1667, 0.7222, 0.3333, 0.7222, 0.3333, 0.7778, 0.1667, 0.7778, 0.1667, 0.7778, 0.3333, 0.7778, 0.3333, 0.8333, 0.1667, 0.8333, 0.1667, 0.8333, 0.3333, 0.8333, 0.3333, 0.8889, 0.1667, 0.8889, 0.1667, 0.8889, 0.3333, 0.8889, 0.3333, 0.9444, 0.1667, 0.9444, 0.5, 0.3333, 0.6667, 0.3333, 0.6667, 0.3889, 0.5, 0.3889, 0.5, 0.3889, 0.6667, 0.3889, 0.6667, 0.4444, 0.5, 0.4444, 0.5, 0.4444, 0.6667, 0.4444, 0.6667, 0.5, 0.5, 0.5, 0.5, 0.5, 0.6667, 0.5, 0.6667, 0.5556, 0.5, 0.5556, 0.5, 0.5556, 0.6667, 0.5556, 0.6667, 0.6111, 0.5, 0.6111, 0.3333, 0.5556, 0.3333, 0.6667, 0.2778, 0.6667, 0.2778, 0.5556, 0.2778, 0.5556, 0.2778, 0.6667, 0.2222, 0.6667, 0.2222, 0.5556, 0.2222, 0.5556, 0.2222, 0.6667, 0.1667, 0.6667, 0.1667, 0.5556, 0.1667, 0.5556, 0.1667, 0.6667, 0.1111, 0.6667, 0.1111, 0.5556, 0.1111, 0.5556, 0.1111, 0.6667, 0.05556, 0.6667, 0.05556, 0.5556, 1.0, 0.2222, 1.0, 0.3333, 0.9444, 0.3333, 0.9444, 0.2222, 0.9444, 0.2222, 0.9444, 0.3333, 0.8889, 0.3333, 0.8889, 0.2222, 0.8889, 0.2222, 0.8889, 0.3333, 0.8333, 0.3333, 0.8333, 0.2222, 0.8333, 0.2222, 0.8333, 0.3333, 0.7778, 0.3333, 0.7778, 0.2222, 0.7778, 0.2222, 0.7778, 0.3333, 0.7222, 0.3333, 0.7222, 0.2222, 0.7778, 0.0, 0.7778, 0.1111, 0.7222, 0.1111, 0.7222, 0.0, 0.7778, 0.1111, 0.7778, 0.2222, 0.7222, 0.2222, 0.7222, 0.1111, 0.8333, 0.0, 0.8333, 0.1111, 0.7778, 0.1111, 0.7778, 0.0, 0.8333, 0.1111, 0.8333, 0.2222, 0.7778, 0.2222, 0.7778, 0.1111, 0.8889, 0.0, 0.8889, 0.1111, 0.8333, 0.1111, 0.8333, 0.0, 0.8889, 0.1111, 0.8889, 0.2222, 0.8333, 0.2222, 0.8333, 0.1111, 0.9444, 0.0, 0.9444, 0.1111, 0.8889, 0.1111, 0.8889, 0.0, 0.9444, 0.1111, 0.9444, 0.2222, 0.8889, 0.2222, 0.8889, 0.1111, 1.0, 0.0, 1.0, 0.1111, 0.9444, 0.1111, 0.9444, 0.0, 1.0, 0.1111, 1.0, 0.2222, 0.9444, 0.2222, 0.9444, 0.1111, 0.1111, 0.3333, 0.1111, 0.4444, 0.05556, 0.4444, 0.05556, 0.3333, 0.1111, 0.4444, 0.1111, 0.5556, 0.05556, 0.5556, 0.05556, 0.4444, 0.1667, 0.3333, 0.1667, 0.4444, 0.1111, 0.4444, 0.1111, 0.3333, 0.1667, 0.4444, 0.1667, 0.5556, 0.1111, 0.5556, 0.1111, 0.4444, 0.2222, 0.3333, 0.2222, 0.4444, 0.1667, 0.4444, 0.1667, 0.3333, 0.2222, 0.4444, 0.2222, 0.5556, 0.1667, 0.5556, 0.1667, 0.4444, 0.2778, 0.3333, 0.2778, 0.4444, 0.2222, 0.4444, 0.2222, 0.3333, 0.2778, 0.4444, 0.2778, 0.5556, 0.2222, 0.5556, 0.2222, 0.4444, 0.3333, 0.3333, 0.3333, 0.4444, 0.2778, 0.4444, 0.2778, 0.3333, 0.3333, 0.4444, 0.3333, 0.5556, 0.2778, 0.5556, 0.2778, 0.4444, 0.3333, 0.0, 0.3333, 0.1111, 0.1667, 0.1111, 0.1667, 0.0, 0.3333, 0.1111, 0.3333, 0.2222, 0.1667, 0.2222, 0.1667, 0.1111, 0.6667, 0.0, 0.6667, 0.1111, 0.5, 0.1111, 0.5, 0.0, 0.6667, 0.1111, 0.6667, 0.2222, 0.5, 0.2222, 0.5, 0.1111, 0.5, 0.0, 0.5, 0.1111, 0.3333, 0.1111, 0.3333, 0.0, 0.5, 0.1111, 0.5, 0.2222, 0.3333, 0.2222, 0.3333, 0.1111, 0.05556, 0.3333, 0.05556, 0.4444, 0.0, 0.4444, 0.0, 0.3333, 0.05556, 0.4444, 0.05556, 0.5556, 0.0, 0.5556, 0.0, 0.4444, 0.1667, 0.0, 0.1667, 0.1111, 0.0, 0.1111, 0.0, 0.0, 0.1667, 0.1111, 0.1667, 0.2222, 0.0, 0.2222, 0.0, 0.1111, 0.7222, 0.0, 0.7222, 0.1111, 0.6667, 0.1111, 0.6667, 0.0, 0.7222, 0.1111, 0.7222, 0.2222, 0.6667, 0.2222, 0.6667, 0.1111])
me_cube_002.materials.append(mat_sofa_kecil_001)
me_cube_002.use_remesh_fix_poles = True
me_cube_002.use_remesh_preserve_attributes = False
me_cube_002.use_mirror_vertex_groups = False
me_cube_002.update()
me_cylinder_003 = bpy.data.meshes.new('Cylinder.003')
me_cylinder_003.from_pydata([(8.143e-08, 0.3295, -0.9559), (0.0, 1.0, 1.0), (0.06428, 0.3232, -0.9559), (0.1951, 0.9808, 1.0), (0.1261, 0.3044, -0.9559), (0.3827, 0.9239, 1.0), (0.1831, 0.274, -0.9559), (0.5556, 0.8315, 1.0), (0.233, 0.233, -0.9559), (0.7071, 0.7071, 1.0), (0.274, 0.1831, -0.9559), (0.8315, 0.5556, 1.0), (0.3044, 0.1261, -0.9559), (0.9239, 0.3827, 1.0), (0.3232, 0.06428, -0.9559), (0.9808, 0.1951, 1.0), (0.3295, 2.131e-07, -0.9559), (1.0, 7.55e-08, 1.0), (0.3232, -0.06428, -0.9559), (0.9808, -0.1951, 1.0), (0.3044, -0.1261, -0.9559), (0.9239, -0.3827, 1.0), (0.274, -0.1831, -0.9559), (0.8315, -0.5556, 1.0), (0.233, -0.233, -0.9559), (0.7071, -0.7071, 1.0), (0.1831, -0.274, -0.9559), (0.5556, -0.8315, 1.0), (0.1261, -0.3044, -0.9559), (0.3827, -0.9239, 1.0), (0.06428, -0.3232, -0.9559), (0.1951, -0.9808, 1.0), (-2.594e-08, -0.3295, -0.9559), (-3.258e-07, -1.0, 1.0), (-0.06428, -0.3232, -0.9559), (-0.1951, -0.9808, 1.0), (-0.1261, -0.3044, -0.9559), (-0.3827, -0.9239, 1.0), (-0.1831, -0.274, -0.9559), (-0.5556, -0.8315, 1.0), (-0.233, -0.233, -0.9559), (-0.7071, -0.7071, 1.0), (-0.274, -0.1831, -0.9559), (-0.8315, -0.5556, 1.0), (-0.3044, -0.1261, -0.9559), (-0.9239, -0.3827, 1.0), (-0.3232, -0.06428, -0.9559), (-0.9808, -0.1951, 1.0), (-0.3295, 5.064e-07, -0.9559), (-1.0, 9.656e-07, 1.0), (-0.3232, 0.06428, -0.9559), (-0.9808, 0.1951, 1.0), (-0.3044, 0.1261, -0.9559), (-0.9239, 0.3827, 1.0), (-0.274, 0.1831, -0.9559), (-0.8315, 0.5556, 1.0), (-0.233, 0.233, -0.9559), (-0.7071, 0.7071, 1.0), (-0.1831, 0.274, -0.9559), (-0.5556, 0.8315, 1.0), (-0.1261, 0.3044, -0.9559), (-0.3827, 0.9239, 1.0), (-0.06428, 0.3232, -0.9559), (-0.1951, 0.9808, 1.0), (6.79e-08, 0.404, -0.9157), (0.07881, 0.3962, -0.9157), (0.1546, 0.3732, -0.9157), (0.2244, 0.3359, -0.9157), (0.2856, 0.2856, -0.9157), (0.3359, 0.2244, -0.9157), (0.3732, 0.1546, -0.9157), (0.3962, 0.07881, -0.9157), (0.404, 1.978e-07, -0.9157), (0.3962, -0.07881, -0.9157), (0.3732, -0.1546, -0.9157), (0.3359, -0.2244, -0.9157), (0.2856, -0.2856, -0.9157), (0.2244, -0.3359, -0.9157), (0.1546, -0.3732, -0.9157), (0.07881, -0.3962, -0.9157), (-6.373e-08, -0.404, -0.9157), (-0.07881, -0.3962, -0.9157), (-0.1546, -0.3732, -0.9157), (-0.2244, -0.3359, -0.9157), (-0.2856, -0.2856, -0.9157), (-0.3359, -0.2244, -0.9157), (-0.3732, -0.1546, -0.9157), (-0.3962, -0.07881, -0.9157), (-0.404, 5.574e-07, -0.9157), (-0.3962, 0.07881, -0.9157), (-0.3732, 0.1546, -0.9157), (-0.3359, 0.2244, -0.9157), (-0.2856, 0.2856, -0.9157), (-0.2244, 0.3359, -0.9157), (-0.1546, 0.3732, -0.9157), (-0.07881, 0.3962, -0.9157), (5.149e-07, 0.1816, -0.978), (0.03543, 0.1781, -0.978), (0.0695, 0.1678, -0.978), (0.1009, 0.151, -0.978), (0.1284, 0.1284, -0.978), (0.151, 0.1009, -0.978), (0.1678, 0.0695, -0.978), (0.1781, 0.03543, -0.978), (0.1816, 2.5e-07, -0.978), (0.1781, -0.03543, -0.978), (0.1678, -0.0695, -0.978), (0.151, -0.1009, -0.978), (0.1284, -0.1284, -0.978), (0.1009, -0.151, -0.978), (0.0695, -0.1678, -0.978), (0.03543, -0.1781, -0.978), (4.557e-07, -0.1816, -0.978), (-0.03543, -0.1781, -0.978), (-0.0695, -0.1678, -0.978), (-0.1009, -0.151, -0.978), (-0.1284, -0.1284, -0.978), (-0.151, -0.1009, -0.978), (-0.1678, -0.0695, -0.978), (-0.1781, -0.03543, -0.978), (-0.1816, 4.116e-07, -0.978), (-0.1781, 0.03543, -0.978), (-0.1678, 0.0695, -0.978), (-0.151, 0.1009, -0.978), (-0.1284, 0.1284, -0.978), (-0.1009, 0.151, -0.978), (-0.0695, 0.1678, -0.978), (-0.03543, 0.1781, -0.978), (4.74e-07, 0.07595, -0.9845), (0.01482, 0.07449, -0.9845), (0.02907, 0.07017, -0.9845), (0.0422, 0.06315, -0.9845), (0.05371, 0.05371, -0.9845), (0.06315, 0.0422, -0.9845), (0.07017, 0.02907, -0.9845), (0.07449, 0.01482, -0.9845), (0.07595, 2.728e-07, -0.9845), (0.07449, -0.01482, -0.9845), (0.07017, -0.02907, -0.9845), (0.06315, -0.0422, -0.9845), (0.05371, -0.05371, -0.9845), (0.0422, -0.06315, -0.9845), (0.02907, -0.07017, -0.9845), (0.01482, -0.07449, -0.9845), (4.493e-07, -0.07595, -0.9845), (-0.01482, -0.07449, -0.9845), (-0.02906, -0.07017, -0.9845), (-0.0422, -0.06315, -0.9845), (-0.05371, -0.05371, -0.9845), (-0.06315, -0.0422, -0.9845), (-0.07017, -0.02907, -0.9845), (-0.07449, -0.01482, -0.9845), (-0.07595, 3.404e-07, -0.9845), (-0.07449, 0.01482, -0.9845), (-0.07017, 0.02907, -0.9845), (-0.06315, 0.0422, -0.9845), (-0.05371, 0.05371, -0.9845), (-0.0422, 0.06315, -0.9845), (-0.02906, 0.07017, -0.9845), (-0.01482, 0.07449, -0.9845)], [], [(64, 1, 3, 65), (65, 3, 5, 66), (66, 5, 7, 67), (67, 7, 9, 68), (68, 9, 11, 69), (69, 11, 13, 70), (70, 13, 15, 71), (71, 15, 17, 72), (72, 17, 19, 73), (73, 19, 21, 74), (74, 21, 23, 75), (75, 23, 25, 76), (76, 25, 27, 77), (77, 27, 29, 78), (78, 29, 31, 79), (79, 31, 33, 80), (80, 33, 35, 81), (81, 35, 37, 82), (82, 37, 39, 83), (83, 39, 41, 84), (84, 41, 43, 85), (85, 43, 45, 86), (86, 45, 47, 87), (87, 47, 49, 88), (88, 49, 51, 89), (89, 51, 53, 90), (90, 53, 55, 91), (91, 55, 57, 92), (92, 57, 59, 93), (93, 59, 61, 94), (3, 1, 63, 61, 59, 57, 55, 53, 51, 49, 47, 45, 43, 41, 39, 37, 35, 33, 31, 29, 27, 25, 23, 21, 19, 17, 15, 13, 11, 9, 7, 5), (94, 61, 63, 95), (95, 63, 1, 64), (14, 16, 104, 103), (62, 95, 64, 0), (60, 94, 95, 62), (58, 93, 94, 60), (56, 92, 93, 58), (54, 91, 92, 56), (52, 90, 91, 54), (50, 89, 90, 52), (48, 88, 89, 50), (46, 87, 88, 48), (44, 86, 87, 46), (42, 85, 86, 44), (40, 84, 85, 42), (38, 83, 84, 40), (36, 82, 83, 38), (34, 81, 82, 36), (32, 80, 81, 34), (30, 79, 80, 32), (28, 78, 79, 30), (26, 77, 78, 28), (24, 76, 77, 26), (22, 75, 76, 24), (20, 74, 75, 22), (18, 73, 74, 20), (16, 72, 73, 18), (14, 71, 72, 16), (12, 70, 71, 14), (10, 69, 70, 12), (8, 68, 69, 10), (6, 67, 68, 8), (4, 66, 67, 6), (2, 65, 66, 4), (0, 64, 65, 2), (105, 106, 138, 137), (32, 34, 113, 112), (50, 52, 122, 121), (6, 8, 100, 99), (24, 26, 109, 108), (42, 44, 118, 117), (60, 62, 127, 126), (16, 18, 105, 104), (34, 36, 114, 113), (52, 54, 123, 122), (8, 10, 101, 100), (26, 28, 110, 109), (44, 46, 119, 118), (0, 2, 97, 96), (62, 0, 96, 127), (18, 20, 106, 105), (36, 38, 115, 114), (54, 56, 124, 123), (10, 12, 102, 101), (28, 30, 111, 110), (46, 48, 120, 119), (2, 4, 98, 97), (20, 22, 107, 106), (38, 40, 116, 115), (56, 58, 125, 124), (12, 14, 103, 102), (30, 32, 112, 111), (48, 50, 121, 120), (4, 6, 99, 98), (22, 24, 108, 107), (40, 42, 117, 116), (58, 60, 126, 125), (128, 129, 130, 131, 132, 133, 134, 135, 136, 137, 138, 139, 140, 141, 142, 143, 144, 145, 146, 147, 148, 149, 150, 151, 152, 153, 154, 155, 156, 157, 158, 159), (119, 120, 152, 151), (106, 107, 139, 138), (120, 121, 153, 152), (107, 108, 140, 139), (121, 122, 154, 153), (108, 109, 141, 140), (122, 123, 155, 154), (109, 110, 142, 141), (96, 97, 129, 128), (123, 124, 156, 155), (110, 111, 143, 142), (97, 98, 130, 129), (124, 125, 157, 156), (111, 112, 144, 143), (98, 99, 131, 130), (125, 126, 158, 157), (112, 113, 145, 144), (99, 100, 132, 131), (126, 127, 159, 158), (113, 114, 146, 145), (100, 101, 133, 132), (127, 96, 128, 159), (114, 115, 147, 146), (101, 102, 134, 133), (115, 116, 148, 147), (102, 103, 135, 134), (116, 117, 149, 148), (103, 104, 136, 135), (117, 118, 150, 149), (104, 105, 137, 136), (118, 119, 151, 150)])
me_cylinder_003.materials.append(mat_material_008)
me_cylinder_003.use_remesh_preserve_volume = False
me_cylinder_003.use_remesh_preserve_attributes = False
me_cylinder_003.use_mirror_vertex_groups = False
me_cylinder_003.update()
me_cylinder_002 = bpy.data.meshes.new('Cylinder.002')
me_cylinder_002.from_pydata([(8.143e-08, 0.3295, -0.9559), (0.0, 1.0, 1.0), (0.06428, 0.3232, -0.9559), (0.1951, 0.9808, 1.0), (0.1261, 0.3044, -0.9559), (0.3827, 0.9239, 1.0), (0.1831, 0.274, -0.9559), (0.5556, 0.8315, 1.0), (0.233, 0.233, -0.9559), (0.7071, 0.7071, 1.0), (0.274, 0.1831, -0.9559), (0.8315, 0.5556, 1.0), (0.3044, 0.1261, -0.9559), (0.9239, 0.3827, 1.0), (0.3232, 0.06428, -0.9559), (0.9808, 0.1951, 1.0), (0.3295, 2.131e-07, -0.9559), (1.0, 7.55e-08, 1.0), (0.3232, -0.06428, -0.9559), (0.9808, -0.1951, 1.0), (0.3044, -0.1261, -0.9559), (0.9239, -0.3827, 1.0), (0.274, -0.1831, -0.9559), (0.8315, -0.5556, 1.0), (0.233, -0.233, -0.9559), (0.7071, -0.7071, 1.0), (0.1831, -0.274, -0.9559), (0.5556, -0.8315, 1.0), (0.1261, -0.3044, -0.9559), (0.3827, -0.9239, 1.0), (0.06428, -0.3232, -0.9559), (0.1951, -0.9808, 1.0), (-2.594e-08, -0.3295, -0.9559), (-3.258e-07, -1.0, 1.0), (-0.06428, -0.3232, -0.9559), (-0.1951, -0.9808, 1.0), (-0.1261, -0.3044, -0.9559), (-0.3827, -0.9239, 1.0), (-0.1831, -0.274, -0.9559), (-0.5556, -0.8315, 1.0), (-0.233, -0.233, -0.9559), (-0.7071, -0.7071, 1.0), (-0.274, -0.1831, -0.9559), (-0.8315, -0.5556, 1.0), (-0.3044, -0.1261, -0.9559), (-0.9239, -0.3827, 1.0), (-0.3232, -0.06428, -0.9559), (-0.9808, -0.1951, 1.0), (-0.3295, 5.064e-07, -0.9559), (-1.0, 9.656e-07, 1.0), (-0.3232, 0.06428, -0.9559), (-0.9808, 0.1951, 1.0), (-0.3044, 0.1261, -0.9559), (-0.9239, 0.3827, 1.0), (-0.274, 0.1831, -0.9559), (-0.8315, 0.5556, 1.0), (-0.233, 0.233, -0.9559), (-0.7071, 0.7071, 1.0), (-0.1831, 0.274, -0.9559), (-0.5556, 0.8315, 1.0), (-0.1261, 0.3044, -0.9559), (-0.3827, 0.9239, 1.0), (-0.06428, 0.3232, -0.9559), (-0.1951, 0.9808, 1.0), (6.79e-08, 0.404, -0.9157), (0.07881, 0.3962, -0.9157), (0.1546, 0.3732, -0.9157), (0.2244, 0.3359, -0.9157), (0.2856, 0.2856, -0.9157), (0.3359, 0.2244, -0.9157), (0.3732, 0.1546, -0.9157), (0.3962, 0.07881, -0.9157), (0.404, 1.978e-07, -0.9157), (0.3962, -0.07881, -0.9157), (0.3732, -0.1546, -0.9157), (0.3359, -0.2244, -0.9157), (0.2856, -0.2856, -0.9157), (0.2244, -0.3359, -0.9157), (0.1546, -0.3732, -0.9157), (0.07881, -0.3962, -0.9157), (-6.373e-08, -0.404, -0.9157), (-0.07881, -0.3962, -0.9157), (-0.1546, -0.3732, -0.9157), (-0.2244, -0.3359, -0.9157), (-0.2856, -0.2856, -0.9157), (-0.3359, -0.2244, -0.9157), (-0.3732, -0.1546, -0.9157), (-0.3962, -0.07881, -0.9157), (-0.404, 5.574e-07, -0.9157), (-0.3962, 0.07881, -0.9157), (-0.3732, 0.1546, -0.9157), (-0.3359, 0.2244, -0.9157), (-0.2856, 0.2856, -0.9157), (-0.2244, 0.3359, -0.9157), (-0.1546, 0.3732, -0.9157), (-0.07881, 0.3962, -0.9157), (5.149e-07, 0.1816, -0.978), (0.03543, 0.1781, -0.978), (0.0695, 0.1678, -0.978), (0.1009, 0.151, -0.978), (0.1284, 0.1284, -0.978), (0.151, 0.1009, -0.978), (0.1678, 0.0695, -0.978), (0.1781, 0.03543, -0.978), (0.1816, 2.5e-07, -0.978), (0.1781, -0.03543, -0.978), (0.1678, -0.0695, -0.978), (0.151, -0.1009, -0.978), (0.1284, -0.1284, -0.978), (0.1009, -0.151, -0.978), (0.0695, -0.1678, -0.978), (0.03543, -0.1781, -0.978), (4.557e-07, -0.1816, -0.978), (-0.03543, -0.1781, -0.978), (-0.0695, -0.1678, -0.978), (-0.1009, -0.151, -0.978), (-0.1284, -0.1284, -0.978), (-0.151, -0.1009, -0.978), (-0.1678, -0.0695, -0.978), (-0.1781, -0.03543, -0.978), (-0.1816, 4.116e-07, -0.978), (-0.1781, 0.03543, -0.978), (-0.1678, 0.0695, -0.978), (-0.151, 0.1009, -0.978), (-0.1284, 0.1284, -0.978), (-0.1009, 0.151, -0.978), (-0.0695, 0.1678, -0.978), (-0.03543, 0.1781, -0.978), (4.74e-07, 0.07595, -0.9845), (0.01482, 0.07449, -0.9845), (0.02907, 0.07017, -0.9845), (0.0422, 0.06315, -0.9845), (0.05371, 0.05371, -0.9845), (0.06315, 0.0422, -0.9845), (0.07017, 0.02907, -0.9845), (0.07449, 0.01482, -0.9845), (0.07595, 2.728e-07, -0.9845), (0.07449, -0.01482, -0.9845), (0.07017, -0.02907, -0.9845), (0.06315, -0.0422, -0.9845), (0.05371, -0.05371, -0.9845), (0.0422, -0.06315, -0.9845), (0.02907, -0.07017, -0.9845), (0.01482, -0.07449, -0.9845), (4.493e-07, -0.07595, -0.9845), (-0.01482, -0.07449, -0.9845), (-0.02906, -0.07017, -0.9845), (-0.0422, -0.06315, -0.9845), (-0.05371, -0.05371, -0.9845), (-0.06315, -0.0422, -0.9845), (-0.07017, -0.02907, -0.9845), (-0.07449, -0.01482, -0.9845), (-0.07595, 3.404e-07, -0.9845), (-0.07449, 0.01482, -0.9845), (-0.07017, 0.02907, -0.9845), (-0.06315, 0.0422, -0.9845), (-0.05371, 0.05371, -0.9845), (-0.0422, 0.06315, -0.9845), (-0.02906, 0.07017, -0.9845), (-0.01482, 0.07449, -0.9845)], [], [(64, 1, 3, 65), (65, 3, 5, 66), (66, 5, 7, 67), (67, 7, 9, 68), (68, 9, 11, 69), (69, 11, 13, 70), (70, 13, 15, 71), (71, 15, 17, 72), (72, 17, 19, 73), (73, 19, 21, 74), (74, 21, 23, 75), (75, 23, 25, 76), (76, 25, 27, 77), (77, 27, 29, 78), (78, 29, 31, 79), (79, 31, 33, 80), (80, 33, 35, 81), (81, 35, 37, 82), (82, 37, 39, 83), (83, 39, 41, 84), (84, 41, 43, 85), (85, 43, 45, 86), (86, 45, 47, 87), (87, 47, 49, 88), (88, 49, 51, 89), (89, 51, 53, 90), (90, 53, 55, 91), (91, 55, 57, 92), (92, 57, 59, 93), (93, 59, 61, 94), (3, 1, 63, 61, 59, 57, 55, 53, 51, 49, 47, 45, 43, 41, 39, 37, 35, 33, 31, 29, 27, 25, 23, 21, 19, 17, 15, 13, 11, 9, 7, 5), (94, 61, 63, 95), (95, 63, 1, 64), (14, 16, 104, 103), (62, 95, 64, 0), (60, 94, 95, 62), (58, 93, 94, 60), (56, 92, 93, 58), (54, 91, 92, 56), (52, 90, 91, 54), (50, 89, 90, 52), (48, 88, 89, 50), (46, 87, 88, 48), (44, 86, 87, 46), (42, 85, 86, 44), (40, 84, 85, 42), (38, 83, 84, 40), (36, 82, 83, 38), (34, 81, 82, 36), (32, 80, 81, 34), (30, 79, 80, 32), (28, 78, 79, 30), (26, 77, 78, 28), (24, 76, 77, 26), (22, 75, 76, 24), (20, 74, 75, 22), (18, 73, 74, 20), (16, 72, 73, 18), (14, 71, 72, 16), (12, 70, 71, 14), (10, 69, 70, 12), (8, 68, 69, 10), (6, 67, 68, 8), (4, 66, 67, 6), (2, 65, 66, 4), (0, 64, 65, 2), (105, 106, 138, 137), (32, 34, 113, 112), (50, 52, 122, 121), (6, 8, 100, 99), (24, 26, 109, 108), (42, 44, 118, 117), (60, 62, 127, 126), (16, 18, 105, 104), (34, 36, 114, 113), (52, 54, 123, 122), (8, 10, 101, 100), (26, 28, 110, 109), (44, 46, 119, 118), (0, 2, 97, 96), (62, 0, 96, 127), (18, 20, 106, 105), (36, 38, 115, 114), (54, 56, 124, 123), (10, 12, 102, 101), (28, 30, 111, 110), (46, 48, 120, 119), (2, 4, 98, 97), (20, 22, 107, 106), (38, 40, 116, 115), (56, 58, 125, 124), (12, 14, 103, 102), (30, 32, 112, 111), (48, 50, 121, 120), (4, 6, 99, 98), (22, 24, 108, 107), (40, 42, 117, 116), (58, 60, 126, 125), (128, 129, 130, 131, 132, 133, 134, 135, 136, 137, 138, 139, 140, 141, 142, 143, 144, 145, 146, 147, 148, 149, 150, 151, 152, 153, 154, 155, 156, 157, 158, 159), (119, 120, 152, 151), (106, 107, 139, 138), (120, 121, 153, 152), (107, 108, 140, 139), (121, 122, 154, 153), (108, 109, 141, 140), (122, 123, 155, 154), (109, 110, 142, 141), (96, 97, 129, 128), (123, 124, 156, 155), (110, 111, 143, 142), (97, 98, 130, 129), (124, 125, 157, 156), (111, 112, 144, 143), (98, 99, 131, 130), (125, 126, 158, 157), (112, 113, 145, 144), (99, 100, 132, 131), (126, 127, 159, 158), (113, 114, 146, 145), (100, 101, 133, 132), (127, 96, 128, 159), (114, 115, 147, 146), (101, 102, 134, 133), (115, 116, 148, 147), (102, 103, 135, 134), (116, 117, 149, 148), (103, 104, 136, 135), (117, 118, 150, 149), (104, 105, 137, 136), (118, 119, 151, 150)])
me_cylinder_002.materials.append(mat_material_021)
me_cylinder_002.use_remesh_preserve_volume = False
me_cylinder_002.use_remesh_preserve_attributes = False
me_cylinder_002.use_mirror_vertex_groups = False
me_cylinder_002.update()
me_cylinder_001 = bpy.data.meshes.new('Cylinder.001')
me_cylinder_001.from_pydata([(8.143e-08, 0.3295, -0.9559), (0.0, 1.0, 1.0), (0.06428, 0.3232, -0.9559), (0.1951, 0.9808, 1.0), (0.1261, 0.3044, -0.9559), (0.3827, 0.9239, 1.0), (0.1831, 0.274, -0.9559), (0.5556, 0.8315, 1.0), (0.233, 0.233, -0.9559), (0.7071, 0.7071, 1.0), (0.274, 0.1831, -0.9559), (0.8315, 0.5556, 1.0), (0.3044, 0.1261, -0.9559), (0.9239, 0.3827, 1.0), (0.3232, 0.06428, -0.9559), (0.9808, 0.1951, 1.0), (0.3295, 2.131e-07, -0.9559), (1.0, 7.55e-08, 1.0), (0.3232, -0.06428, -0.9559), (0.9808, -0.1951, 1.0), (0.3044, -0.1261, -0.9559), (0.9239, -0.3827, 1.0), (0.274, -0.1831, -0.9559), (0.8315, -0.5556, 1.0), (0.233, -0.233, -0.9559), (0.7071, -0.7071, 1.0), (0.1831, -0.274, -0.9559), (0.5556, -0.8315, 1.0), (0.1261, -0.3044, -0.9559), (0.3827, -0.9239, 1.0), (0.06428, -0.3232, -0.9559), (0.1951, -0.9808, 1.0), (-2.594e-08, -0.3295, -0.9559), (-3.258e-07, -1.0, 1.0), (-0.06428, -0.3232, -0.9559), (-0.1951, -0.9808, 1.0), (-0.1261, -0.3044, -0.9559), (-0.3827, -0.9239, 1.0), (-0.1831, -0.274, -0.9559), (-0.5556, -0.8315, 1.0), (-0.233, -0.233, -0.9559), (-0.7071, -0.7071, 1.0), (-0.274, -0.1831, -0.9559), (-0.8315, -0.5556, 1.0), (-0.3044, -0.1261, -0.9559), (-0.9239, -0.3827, 1.0), (-0.3232, -0.06428, -0.9559), (-0.9808, -0.1951, 1.0), (-0.3295, 5.064e-07, -0.9559), (-1.0, 9.656e-07, 1.0), (-0.3232, 0.06428, -0.9559), (-0.9808, 0.1951, 1.0), (-0.3044, 0.1261, -0.9559), (-0.9239, 0.3827, 1.0), (-0.274, 0.1831, -0.9559), (-0.8315, 0.5556, 1.0), (-0.233, 0.233, -0.9559), (-0.7071, 0.7071, 1.0), (-0.1831, 0.274, -0.9559), (-0.5556, 0.8315, 1.0), (-0.1261, 0.3044, -0.9559), (-0.3827, 0.9239, 1.0), (-0.06428, 0.3232, -0.9559), (-0.1951, 0.9808, 1.0), (6.79e-08, 0.404, -0.9157), (0.07881, 0.3962, -0.9157), (0.1546, 0.3732, -0.9157), (0.2244, 0.3359, -0.9157), (0.2856, 0.2856, -0.9157), (0.3359, 0.2244, -0.9157), (0.3732, 0.1546, -0.9157), (0.3962, 0.07881, -0.9157), (0.404, 1.978e-07, -0.9157), (0.3962, -0.07881, -0.9157), (0.3732, -0.1546, -0.9157), (0.3359, -0.2244, -0.9157), (0.2856, -0.2856, -0.9157), (0.2244, -0.3359, -0.9157), (0.1546, -0.3732, -0.9157), (0.07881, -0.3962, -0.9157), (-6.373e-08, -0.404, -0.9157), (-0.07881, -0.3962, -0.9157), (-0.1546, -0.3732, -0.9157), (-0.2244, -0.3359, -0.9157), (-0.2856, -0.2856, -0.9157), (-0.3359, -0.2244, -0.9157), (-0.3732, -0.1546, -0.9157), (-0.3962, -0.07881, -0.9157), (-0.404, 5.574e-07, -0.9157), (-0.3962, 0.07881, -0.9157), (-0.3732, 0.1546, -0.9157), (-0.3359, 0.2244, -0.9157), (-0.2856, 0.2856, -0.9157), (-0.2244, 0.3359, -0.9157), (-0.1546, 0.3732, -0.9157), (-0.07881, 0.3962, -0.9157), (5.149e-07, 0.1816, -0.978), (0.03543, 0.1781, -0.978), (0.0695, 0.1678, -0.978), (0.1009, 0.151, -0.978), (0.1284, 0.1284, -0.978), (0.151, 0.1009, -0.978), (0.1678, 0.0695, -0.978), (0.1781, 0.03543, -0.978), (0.1816, 2.5e-07, -0.978), (0.1781, -0.03543, -0.978), (0.1678, -0.0695, -0.978), (0.151, -0.1009, -0.978), (0.1284, -0.1284, -0.978), (0.1009, -0.151, -0.978), (0.0695, -0.1678, -0.978), (0.03543, -0.1781, -0.978), (4.557e-07, -0.1816, -0.978), (-0.03543, -0.1781, -0.978), (-0.0695, -0.1678, -0.978), (-0.1009, -0.151, -0.978), (-0.1284, -0.1284, -0.978), (-0.151, -0.1009, -0.978), (-0.1678, -0.0695, -0.978), (-0.1781, -0.03543, -0.978), (-0.1816, 4.116e-07, -0.978), (-0.1781, 0.03543, -0.978), (-0.1678, 0.0695, -0.978), (-0.151, 0.1009, -0.978), (-0.1284, 0.1284, -0.978), (-0.1009, 0.151, -0.978), (-0.0695, 0.1678, -0.978), (-0.03543, 0.1781, -0.978), (4.74e-07, 0.07595, -0.9845), (0.01482, 0.07449, -0.9845), (0.02907, 0.07017, -0.9845), (0.0422, 0.06315, -0.9845), (0.05371, 0.05371, -0.9845), (0.06315, 0.0422, -0.9845), (0.07017, 0.02907, -0.9845), (0.07449, 0.01482, -0.9845), (0.07595, 2.728e-07, -0.9845), (0.07449, -0.01482, -0.9845), (0.07017, -0.02907, -0.9845), (0.06315, -0.0422, -0.9845), (0.05371, -0.05371, -0.9845), (0.0422, -0.06315, -0.9845), (0.02907, -0.07017, -0.9845), (0.01482, -0.07449, -0.9845), (4.493e-07, -0.07595, -0.9845), (-0.01482, -0.07449, -0.9845), (-0.02906, -0.07017, -0.9845), (-0.0422, -0.06315, -0.9845), (-0.05371, -0.05371, -0.9845), (-0.06315, -0.0422, -0.9845), (-0.07017, -0.02907, -0.9845), (-0.07449, -0.01482, -0.9845), (-0.07595, 3.404e-07, -0.9845), (-0.07449, 0.01482, -0.9845), (-0.07017, 0.02907, -0.9845), (-0.06315, 0.0422, -0.9845), (-0.05371, 0.05371, -0.9845), (-0.0422, 0.06315, -0.9845), (-0.02906, 0.07017, -0.9845), (-0.01482, 0.07449, -0.9845)], [], [(64, 1, 3, 65), (65, 3, 5, 66), (66, 5, 7, 67), (67, 7, 9, 68), (68, 9, 11, 69), (69, 11, 13, 70), (70, 13, 15, 71), (71, 15, 17, 72), (72, 17, 19, 73), (73, 19, 21, 74), (74, 21, 23, 75), (75, 23, 25, 76), (76, 25, 27, 77), (77, 27, 29, 78), (78, 29, 31, 79), (79, 31, 33, 80), (80, 33, 35, 81), (81, 35, 37, 82), (82, 37, 39, 83), (83, 39, 41, 84), (84, 41, 43, 85), (85, 43, 45, 86), (86, 45, 47, 87), (87, 47, 49, 88), (88, 49, 51, 89), (89, 51, 53, 90), (90, 53, 55, 91), (91, 55, 57, 92), (92, 57, 59, 93), (93, 59, 61, 94), (3, 1, 63, 61, 59, 57, 55, 53, 51, 49, 47, 45, 43, 41, 39, 37, 35, 33, 31, 29, 27, 25, 23, 21, 19, 17, 15, 13, 11, 9, 7, 5), (94, 61, 63, 95), (95, 63, 1, 64), (14, 16, 104, 103), (62, 95, 64, 0), (60, 94, 95, 62), (58, 93, 94, 60), (56, 92, 93, 58), (54, 91, 92, 56), (52, 90, 91, 54), (50, 89, 90, 52), (48, 88, 89, 50), (46, 87, 88, 48), (44, 86, 87, 46), (42, 85, 86, 44), (40, 84, 85, 42), (38, 83, 84, 40), (36, 82, 83, 38), (34, 81, 82, 36), (32, 80, 81, 34), (30, 79, 80, 32), (28, 78, 79, 30), (26, 77, 78, 28), (24, 76, 77, 26), (22, 75, 76, 24), (20, 74, 75, 22), (18, 73, 74, 20), (16, 72, 73, 18), (14, 71, 72, 16), (12, 70, 71, 14), (10, 69, 70, 12), (8, 68, 69, 10), (6, 67, 68, 8), (4, 66, 67, 6), (2, 65, 66, 4), (0, 64, 65, 2), (105, 106, 138, 137), (32, 34, 113, 112), (50, 52, 122, 121), (6, 8, 100, 99), (24, 26, 109, 108), (42, 44, 118, 117), (60, 62, 127, 126), (16, 18, 105, 104), (34, 36, 114, 113), (52, 54, 123, 122), (8, 10, 101, 100), (26, 28, 110, 109), (44, 46, 119, 118), (0, 2, 97, 96), (62, 0, 96, 127), (18, 20, 106, 105), (36, 38, 115, 114), (54, 56, 124, 123), (10, 12, 102, 101), (28, 30, 111, 110), (46, 48, 120, 119), (2, 4, 98, 97), (20, 22, 107, 106), (38, 40, 116, 115), (56, 58, 125, 124), (12, 14, 103, 102), (30, 32, 112, 111), (48, 50, 121, 120), (4, 6, 99, 98), (22, 24, 108, 107), (40, 42, 117, 116), (58, 60, 126, 125), (128, 129, 130, 131, 132, 133, 134, 135, 136, 137, 138, 139, 140, 141, 142, 143, 144, 145, 146, 147, 148, 149, 150, 151, 152, 153, 154, 155, 156, 157, 158, 159), (119, 120, 152, 151), (106, 107, 139, 138), (120, 121, 153, 152), (107, 108, 140, 139), (121, 122, 154, 153), (108, 109, 141, 140), (122, 123, 155, 154), (109, 110, 142, 141), (96, 97, 129, 128), (123, 124, 156, 155), (110, 111, 143, 142), (97, 98, 130, 129), (124, 125, 157, 156), (111, 112, 144, 143), (98, 99, 131, 130), (125, 126, 158, 157), (112, 113, 145, 144), (99, 100, 132, 131), (126, 127, 159, 158), (113, 114, 146, 145), (100, 101, 133, 132), (127, 96, 128, 159), (114, 115, 147, 146), (101, 102, 134, 133), (115, 116, 148, 147), (102, 103, 135, 134), (116, 117, 149, 148), (103, 104, 136, 135), (117, 118, 150, 149), (104, 105, 137, 136), (118, 119, 151, 150)])
me_cylinder_001.materials.append(mat_material_023)
me_cylinder_001.use_remesh_preserve_volume = False
me_cylinder_001.use_remesh_preserve_attributes = False
me_cylinder_001.use_mirror_vertex_groups = False
me_cylinder_001.update()
me_cylinder_004 = bpy.data.meshes.new('Cylinder.004')
me_cylinder_004.from_pydata([(8.143e-08, 0.3295, -0.9559), (0.0, 1.0, 1.0), (0.06428, 0.3232, -0.9559), (0.1951, 0.9808, 1.0), (0.1261, 0.3044, -0.9559), (0.3827, 0.9239, 1.0), (0.1831, 0.274, -0.9559), (0.5556, 0.8315, 1.0), (0.233, 0.233, -0.9559), (0.7071, 0.7071, 1.0), (0.274, 0.1831, -0.9559), (0.8315, 0.5556, 1.0), (0.3044, 0.1261, -0.9559), (0.9239, 0.3827, 1.0), (0.3232, 0.06428, -0.9559), (0.9808, 0.1951, 1.0), (0.3295, 2.131e-07, -0.9559), (1.0, 7.55e-08, 1.0), (0.3232, -0.06428, -0.9559), (0.9808, -0.1951, 1.0), (0.3044, -0.1261, -0.9559), (0.9239, -0.3827, 1.0), (0.274, -0.1831, -0.9559), (0.8315, -0.5556, 1.0), (0.233, -0.233, -0.9559), (0.7071, -0.7071, 1.0), (0.1831, -0.274, -0.9559), (0.5556, -0.8315, 1.0), (0.1261, -0.3044, -0.9559), (0.3827, -0.9239, 1.0), (0.06428, -0.3232, -0.9559), (0.1951, -0.9808, 1.0), (-2.594e-08, -0.3295, -0.9559), (-3.258e-07, -1.0, 1.0), (-0.06428, -0.3232, -0.9559), (-0.1951, -0.9808, 1.0), (-0.1261, -0.3044, -0.9559), (-0.3827, -0.9239, 1.0), (-0.1831, -0.274, -0.9559), (-0.5556, -0.8315, 1.0), (-0.233, -0.233, -0.9559), (-0.7071, -0.7071, 1.0), (-0.274, -0.1831, -0.9559), (-0.8315, -0.5556, 1.0), (-0.3044, -0.1261, -0.9559), (-0.9239, -0.3827, 1.0), (-0.3232, -0.06428, -0.9559), (-0.9808, -0.1951, 1.0), (-0.3295, 5.064e-07, -0.9559), (-1.0, 9.656e-07, 1.0), (-0.3232, 0.06428, -0.9559), (-0.9808, 0.1951, 1.0), (-0.3044, 0.1261, -0.9559), (-0.9239, 0.3827, 1.0), (-0.274, 0.1831, -0.9559), (-0.8315, 0.5556, 1.0), (-0.233, 0.233, -0.9559), (-0.7071, 0.7071, 1.0), (-0.1831, 0.274, -0.9559), (-0.5556, 0.8315, 1.0), (-0.1261, 0.3044, -0.9559), (-0.3827, 0.9239, 1.0), (-0.06428, 0.3232, -0.9559), (-0.1951, 0.9808, 1.0), (6.79e-08, 0.404, -0.9157), (0.07881, 0.3962, -0.9157), (0.1546, 0.3732, -0.9157), (0.2244, 0.3359, -0.9157), (0.2856, 0.2856, -0.9157), (0.3359, 0.2244, -0.9157), (0.3732, 0.1546, -0.9157), (0.3962, 0.07881, -0.9157), (0.404, 1.978e-07, -0.9157), (0.3962, -0.07881, -0.9157), (0.3732, -0.1546, -0.9157), (0.3359, -0.2244, -0.9157), (0.2856, -0.2856, -0.9157), (0.2244, -0.3359, -0.9157), (0.1546, -0.3732, -0.9157), (0.07881, -0.3962, -0.9157), (-6.373e-08, -0.404, -0.9157), (-0.07881, -0.3962, -0.9157), (-0.1546, -0.3732, -0.9157), (-0.2244, -0.3359, -0.9157), (-0.2856, -0.2856, -0.9157), (-0.3359, -0.2244, -0.9157), (-0.3732, -0.1546, -0.9157), (-0.3962, -0.07881, -0.9157), (-0.404, 5.574e-07, -0.9157), (-0.3962, 0.07881, -0.9157), (-0.3732, 0.1546, -0.9157), (-0.3359, 0.2244, -0.9157), (-0.2856, 0.2856, -0.9157), (-0.2244, 0.3359, -0.9157), (-0.1546, 0.3732, -0.9157), (-0.07881, 0.3962, -0.9157), (5.149e-07, 0.1816, -0.978), (0.03543, 0.1781, -0.978), (0.0695, 0.1678, -0.978), (0.1009, 0.151, -0.978), (0.1284, 0.1284, -0.978), (0.151, 0.1009, -0.978), (0.1678, 0.0695, -0.978), (0.1781, 0.03543, -0.978), (0.1816, 2.5e-07, -0.978), (0.1781, -0.03543, -0.978), (0.1678, -0.0695, -0.978), (0.151, -0.1009, -0.978), (0.1284, -0.1284, -0.978), (0.1009, -0.151, -0.978), (0.0695, -0.1678, -0.978), (0.03543, -0.1781, -0.978), (4.557e-07, -0.1816, -0.978), (-0.03543, -0.1781, -0.978), (-0.0695, -0.1678, -0.978), (-0.1009, -0.151, -0.978), (-0.1284, -0.1284, -0.978), (-0.151, -0.1009, -0.978), (-0.1678, -0.0695, -0.978), (-0.1781, -0.03543, -0.978), (-0.1816, 4.116e-07, -0.978), (-0.1781, 0.03543, -0.978), (-0.1678, 0.0695, -0.978), (-0.151, 0.1009, -0.978), (-0.1284, 0.1284, -0.978), (-0.1009, 0.151, -0.978), (-0.0695, 0.1678, -0.978), (-0.03543, 0.1781, -0.978), (4.74e-07, 0.07595, -0.9845), (0.01482, 0.07449, -0.9845), (0.02907, 0.07017, -0.9845), (0.0422, 0.06315, -0.9845), (0.05371, 0.05371, -0.9845), (0.06315, 0.0422, -0.9845), (0.07017, 0.02907, -0.9845), (0.07449, 0.01482, -0.9845), (0.07595, 2.728e-07, -0.9845), (0.07449, -0.01482, -0.9845), (0.07017, -0.02907, -0.9845), (0.06315, -0.0422, -0.9845), (0.05371, -0.05371, -0.9845), (0.0422, -0.06315, -0.9845), (0.02907, -0.07017, -0.9845), (0.01482, -0.07449, -0.9845), (4.493e-07, -0.07595, -0.9845), (-0.01482, -0.07449, -0.9845), (-0.02906, -0.07017, -0.9845), (-0.0422, -0.06315, -0.9845), (-0.05371, -0.05371, -0.9845), (-0.06315, -0.0422, -0.9845), (-0.07017, -0.02907, -0.9845), (-0.07449, -0.01482, -0.9845), (-0.07595, 3.404e-07, -0.9845), (-0.07449, 0.01482, -0.9845), (-0.07017, 0.02907, -0.9845), (-0.06315, 0.0422, -0.9845), (-0.05371, 0.05371, -0.9845), (-0.0422, 0.06315, -0.9845), (-0.02906, 0.07017, -0.9845), (-0.01482, 0.07449, -0.9845)], [], [(64, 1, 3, 65), (65, 3, 5, 66), (66, 5, 7, 67), (67, 7, 9, 68), (68, 9, 11, 69), (69, 11, 13, 70), (70, 13, 15, 71), (71, 15, 17, 72), (72, 17, 19, 73), (73, 19, 21, 74), (74, 21, 23, 75), (75, 23, 25, 76), (76, 25, 27, 77), (77, 27, 29, 78), (78, 29, 31, 79), (79, 31, 33, 80), (80, 33, 35, 81), (81, 35, 37, 82), (82, 37, 39, 83), (83, 39, 41, 84), (84, 41, 43, 85), (85, 43, 45, 86), (86, 45, 47, 87), (87, 47, 49, 88), (88, 49, 51, 89), (89, 51, 53, 90), (90, 53, 55, 91), (91, 55, 57, 92), (92, 57, 59, 93), (93, 59, 61, 94), (3, 1, 63, 61, 59, 57, 55, 53, 51, 49, 47, 45, 43, 41, 39, 37, 35, 33, 31, 29, 27, 25, 23, 21, 19, 17, 15, 13, 11, 9, 7, 5), (94, 61, 63, 95), (95, 63, 1, 64), (14, 16, 104, 103), (62, 95, 64, 0), (60, 94, 95, 62), (58, 93, 94, 60), (56, 92, 93, 58), (54, 91, 92, 56), (52, 90, 91, 54), (50, 89, 90, 52), (48, 88, 89, 50), (46, 87, 88, 48), (44, 86, 87, 46), (42, 85, 86, 44), (40, 84, 85, 42), (38, 83, 84, 40), (36, 82, 83, 38), (34, 81, 82, 36), (32, 80, 81, 34), (30, 79, 80, 32), (28, 78, 79, 30), (26, 77, 78, 28), (24, 76, 77, 26), (22, 75, 76, 24), (20, 74, 75, 22), (18, 73, 74, 20), (16, 72, 73, 18), (14, 71, 72, 16), (12, 70, 71, 14), (10, 69, 70, 12), (8, 68, 69, 10), (6, 67, 68, 8), (4, 66, 67, 6), (2, 65, 66, 4), (0, 64, 65, 2), (105, 106, 138, 137), (32, 34, 113, 112), (50, 52, 122, 121), (6, 8, 100, 99), (24, 26, 109, 108), (42, 44, 118, 117), (60, 62, 127, 126), (16, 18, 105, 104), (34, 36, 114, 113), (52, 54, 123, 122), (8, 10, 101, 100), (26, 28, 110, 109), (44, 46, 119, 118), (0, 2, 97, 96), (62, 0, 96, 127), (18, 20, 106, 105), (36, 38, 115, 114), (54, 56, 124, 123), (10, 12, 102, 101), (28, 30, 111, 110), (46, 48, 120, 119), (2, 4, 98, 97), (20, 22, 107, 106), (38, 40, 116, 115), (56, 58, 125, 124), (12, 14, 103, 102), (30, 32, 112, 111), (48, 50, 121, 120), (4, 6, 99, 98), (22, 24, 108, 107), (40, 42, 117, 116), (58, 60, 126, 125), (128, 129, 130, 131, 132, 133, 134, 135, 136, 137, 138, 139, 140, 141, 142, 143, 144, 145, 146, 147, 148, 149, 150, 151, 152, 153, 154, 155, 156, 157, 158, 159), (119, 120, 152, 151), (106, 107, 139, 138), (120, 121, 153, 152), (107, 108, 140, 139), (121, 122, 154, 153), (108, 109, 141, 140), (122, 123, 155, 154), (109, 110, 142, 141), (96, 97, 129, 128), (123, 124, 156, 155), (110, 111, 143, 142), (97, 98, 130, 129), (124, 125, 157, 156), (111, 112, 144, 143), (98, 99, 131, 130), (125, 126, 158, 157), (112, 113, 145, 144), (99, 100, 132, 131), (126, 127, 159, 158), (113, 114, 146, 145), (100, 101, 133, 132), (127, 96, 128, 159), (114, 115, 147, 146), (101, 102, 134, 133), (115, 116, 148, 147), (102, 103, 135, 134), (116, 117, 149, 148), (103, 104, 136, 135), (117, 118, 150, 149), (104, 105, 137, 136), (118, 119, 151, 150)])
me_cylinder_004.materials.append(mat_material_022)
me_cylinder_004.use_remesh_preserve_volume = False
me_cylinder_004.use_remesh_preserve_attributes = False
me_cylinder_004.use_mirror_vertex_groups = False
me_cylinder_004.update()
me_cube_003 = bpy.data.meshes.new('Cube.003')
me_cube_003.from_pydata([(-1.0, -1.0, -1.0), (-1.0, -1.0, 1.0), (-1.0, 1.0, -1.0), (-1.0, 1.0, 1.0), (1.0, -1.0, -1.0), (1.0, -1.0, 1.0), (1.0, 1.0, -1.0), (1.0, 1.0, 1.0), (-1.0, 0.6667, -1.0), (-1.0, 0.3333, -1.0), (-1.0, -2.98e-08, -1.0), (-1.0, -0.3333, -1.0), (-1.0, -0.6667, -1.0), (-1.0, -0.6667, 1.0), (-1.0, -0.3333, 1.0), (-1.0, 2.98e-08, 1.0), (-1.0, 0.3333, 1.0), (-1.0, 0.6667, 1.0), (1.0, -0.6667, -1.0), (1.0, -0.3333, -1.0), (1.0, 2.98e-08, -1.0), (1.0, 0.3333, -1.0), (1.0, 0.6667, -1.0), (1.0, 0.6667, 1.0), (1.0, 0.3333, 1.0), (1.0, -2.98e-08, 1.0), (1.0, -0.3333, 1.0), (1.0, -0.6667, 1.0), (-1.0, -1.0, -0.75), (-1.0, -1.0, -0.5), (-1.0, -1.0, -0.25), (-1.0, -1.0, 0.0), (-1.0, -1.0, 0.25), (-1.0, -1.0, 0.5), (-1.0, -1.0, 0.75), (-1.0, 1.0, 0.75), (-1.0, 1.0, 0.5), (-1.0, 1.0, 0.25), (-1.0, 1.0, 0.0), (-1.0, 1.0, -0.25), (-1.0, 1.0, -0.5), (-1.0, 1.0, -0.75), (1.0, 1.0, 0.75), (1.0, 1.0, 0.5), (1.0, 1.0, 0.25), (1.0, 1.0, 0.0), (1.0, 1.0, -0.25), (1.0, 1.0, -0.5), (1.0, 1.0, -0.75), (1.0, -1.0, 0.75), (1.0, -1.0, 0.5), (1.0, -1.0, 0.25), (1.0, -1.0, 0.0), (1.0, -1.0, -0.25), (1.0, -1.0, -0.5), (1.0, -1.0, -0.75), (1.0, 0.6667, 0.75), (1.0, 0.6667, 0.5), (1.0, 0.6667, 0.25), (1.0, 0.6667, 0.0), (1.0, 0.6667, -0.25), (1.0, 0.6667, -0.5), (1.0, 0.6667, -0.75), (1.0, 0.3333, 0.75), (1.0, 0.3333, 0.5), (1.0, 0.3333, 0.25), (1.0, 0.3333, 0.0), (1.0, 0.3333, -0.25), (1.0, 0.3333, -0.5), (1.0, 0.3333, -0.75), (1.0, -2.235e-08, 0.75), (1.0, -1.49e-08, 0.5), (1.0, -7.451e-09, 0.25), (1.0, 0.0, 0.0), (1.0, 7.451e-09, -0.25), (1.0, 1.49e-08, -0.5), (1.0, 2.235e-08, -0.75), (1.0, -0.3333, 0.75), (1.0, -0.3333, 0.5), (1.0, -0.3333, 0.25), (1.0, -0.3333, 0.0), (1.0, -0.3333, -0.25), (1.0, -0.3333, -0.5), (1.0, -0.3333, -0.75), (1.0, -0.6667, 0.75), (1.0, -0.6667, 0.5), (1.0, -0.6667, 0.25), (1.0, -0.6667, 0.0), (1.0, -0.6667, -0.25), (1.0, -0.6667, -0.5), (1.0, -0.6667, -0.75), (-1.0, -0.6667, 0.75), (-1.0, -0.6667, 0.5), (-1.0, -0.6667, 0.25), (-1.0, -0.6667, 0.0), (-1.0, -0.6667, -0.25), (-1.0, -0.6667, -0.5), (-1.0, -0.6667, -0.75), (-1.0, -0.3333, 0.75), (-1.0, -0.3333, 0.5), (-1.0, -0.3333, 0.25), (-1.0, -0.3333, 0.0), (-1.0, -0.3333, -0.25), (-1.0, -0.3333, -0.5), (-1.0, -0.3333, -0.75), (-1.0, 2.235e-08, 0.75), (-1.0, 1.49e-08, 0.5), (-1.0, 7.451e-09, 0.25), (-1.0, 0.0, 0.0), (-1.0, -7.451e-09, -0.25), (-1.0, -1.49e-08, -0.5), (-1.0, -2.235e-08, -0.75), (-1.0, 0.3333, 0.75), (-1.0, 0.3333, 0.5), (-1.0, 0.3333, 0.25), (-1.0, 0.3333, 0.0), (-1.0, 0.3333, -0.25), (-1.0, 0.3333, -0.5), (-1.0, 0.3333, -0.75), (-1.0, 0.6667, 0.75), (-1.0, 0.6667, 0.5), (-1.0, 0.6667, 0.25), (-1.0, 0.6667, 0.0), (-1.0, 0.6667, -0.25), (-1.0, 0.6667, -0.5), (-1.0, 0.6667, -0.75), (0.3333, 1.0, -1.0), (-0.3333, 1.0, -1.0), (-0.3333, 1.0, 1.0), (0.3333, 1.0, 1.0), (-0.3333, -1.0, -1.0), (0.3333, -1.0, -1.0), (0.3333, -1.0, 1.0), (-0.3333, -1.0, 1.0), (-0.3333, 0.6667, 1.0), (0.3333, 0.6667, 1.0), (-0.3333, 0.3333, 1.0), (0.3333, 0.3333, 1.0), (-0.3333, 9.934e-09, 1.0), (0.3333, -9.934e-09, 1.0), (-0.3333, -0.3333, 1.0), (0.3333, -0.3333, 1.0), (-0.3333, -0.6667, 1.0), (0.3333, -0.6667, 1.0), (0.3333, 0.6667, -1.0), (-0.3333, 0.6667, -1.0), (0.3333, 0.3333, -1.0), (-0.3333, 0.3333, -1.0), (0.3333, 9.934e-09, -1.0), (-0.3333, -9.934e-09, -1.0), (0.3333, -0.3333, -1.0), (-0.3333, -0.3333, -1.0), (0.3333, -0.6667, -1.0), (-0.3333, -0.6667, -1.0), (0.3333, -1.0, -0.75), (-0.3333, -1.0, -0.75), (0.3333, -1.0, -0.5), (-0.3333, -1.0, -0.5), (0.3333, -1.0, -0.25), (-0.3333, -1.0, -0.25), (0.3333, -1.0, 0.0), (-0.3333, -1.0, 0.0), (0.3333, -1.0, 0.25), (-0.3333, -1.0, 0.25), (0.3333, -1.0, 0.5), (-0.3333, -1.0, 0.5), (0.3333, -1.0, 0.75), (-0.3333, -1.0, 0.75), (-0.3333, 1.0, -0.75), (0.3333, 1.0, -0.75), (-0.3333, 1.0, -0.5), (0.3333, 1.0, -0.5), (-0.3333, 1.0, -0.25), (0.3333, 1.0, -0.25), (-0.3333, 1.0, 0.0), (0.3333, 1.0, 0.0), (-0.3333, 1.0, 0.25), (0.3333, 1.0, 0.25), (-0.3333, 1.0, 0.5), (0.3333, 1.0, 0.5), (-0.3333, 1.0, 0.75), (0.3333, 1.0, 0.75)], [], [(119, 17, 3, 35), (181, 129, 7, 42), (84, 27, 5, 49), (167, 133, 1, 34), (152, 18, 4, 131), (142, 13, 1, 133), (128, 3, 17, 134), (134, 17, 16, 136), (136, 16, 15, 138), (138, 15, 14, 140), (140, 14, 13, 142), (126, 6, 22, 144), (144, 22, 21, 146), (146, 21, 20, 148), (148, 20, 19, 150), (150, 19, 18, 152), (42, 7, 23, 56), (56, 23, 24, 63), (63, 24, 25, 70), (70, 25, 26, 77), (77, 26, 27, 84), (34, 1, 13, 91), (91, 13, 14, 98), (98, 14, 15, 105), (105, 15, 16, 112), (112, 16, 17, 119), (9, 118, 125, 8), (118, 117, 124, 125), (117, 116, 123, 124), (116, 115, 122, 123), (115, 114, 121, 122), (114, 113, 120, 121), (113, 112, 119, 120), (10, 111, 118, 9), (111, 110, 117, 118), (110, 109, 116, 117), (109, 108, 115, 116), (108, 107, 114, 115), (107, 106, 113, 114), (106, 105, 112, 113), (11, 104, 111, 10), (104, 103, 110, 111), (103, 102, 109, 110), (102, 101, 108, 109), (101, 100, 107, 108), (100, 99, 106, 107), (99, 98, 105, 106), (12, 97, 104, 11), (97, 96, 103, 104), (96, 95, 102, 103), (95, 94, 101, 102), (94, 93, 100, 101), (93, 92, 99, 100), (92, 91, 98, 99), (0, 28, 97, 12), (28, 29, 96, 97), (29, 30, 95, 96), (30, 31, 94, 95), (31, 32, 93, 94), (32, 33, 92, 93), (33, 34, 91, 92), (19, 83, 90, 18), (83, 82, 89, 90), (82, 81, 88, 89), (81, 80, 87, 88), (80, 79, 86, 87), (79, 78, 85, 86), (78, 77, 84, 85), (20, 76, 83, 19), (76, 75, 82, 83), (75, 74, 81, 82), (74, 73, 80, 81), (73, 72, 79, 80), (72, 71, 78, 79), (71, 70, 77, 78), (21, 69, 76, 20), (69, 68, 75, 76), (68, 67, 74, 75), (67, 66, 73, 74), (66, 65, 72, 73), (65, 64, 71, 72), (64, 63, 70, 71), (22, 62, 69, 21), (62, 61, 68, 69), (61, 60, 67, 68), (60, 59, 66, 67), (59, 58, 65, 66), (58, 57, 64, 65), (57, 56, 63, 64), (6, 48, 62, 22), (48, 47, 61, 62), (47, 46, 60, 61), (46, 45, 59, 60), (45, 44, 58, 59), (44, 43, 57, 58), (43, 42, 56, 57), (130, 155, 28, 0), (155, 157, 29, 28), (157, 159, 30, 29), (159, 161, 31, 30), (161, 163, 32, 31), (163, 165, 33, 32), (165, 167, 34, 33), (18, 90, 55, 4), (90, 89, 54, 55), (89, 88, 53, 54), (88, 87, 52, 53), (87, 86, 51, 52), (86, 85, 50, 51), (85, 84, 49, 50), (126, 169, 48, 6), (169, 171, 47, 48), (171, 173, 46, 47), (173, 175, 45, 46), (175, 177, 44, 45), (177, 179, 43, 44), (179, 181, 42, 43), (8, 125, 41, 2), (125, 124, 40, 41), (124, 123, 39, 40), (123, 122, 38, 39), (122, 121, 37, 38), (121, 120, 36, 37), (120, 119, 35, 36), (36, 35, 180, 178), (178, 180, 181, 179), (37, 36, 178, 176), (176, 178, 179, 177), (38, 37, 176, 174), (174, 176, 177, 175), (39, 38, 174, 172), (172, 174, 175, 173), (40, 39, 172, 170), (170, 172, 173, 171), (41, 40, 170, 168), (168, 170, 171, 169), (2, 41, 168, 127), (127, 168, 169, 126), (50, 49, 166, 164), (164, 166, 167, 165), (51, 50, 164, 162), (162, 164, 165, 163), (52, 51, 162, 160), (160, 162, 163, 161), (53, 52, 160, 158), (158, 160, 161, 159), (54, 53, 158, 156), (156, 158, 159, 157), (55, 54, 156, 154), (154, 156, 157, 155), (4, 55, 154, 131), (131, 154, 155, 130), (11, 151, 153, 12), (151, 150, 152, 153), (10, 149, 151, 11), (149, 148, 150, 151), (9, 147, 149, 10), (147, 146, 148, 149), (8, 145, 147, 9), (145, 144, 146, 147), (2, 127, 145, 8), (127, 126, 144, 145), (26, 141, 143, 27), (141, 140, 142, 143), (25, 139, 141, 26), (139, 138, 140, 141), (24, 137, 139, 25), (137, 136, 138, 139), (23, 135, 137, 24), (135, 134, 136, 137), (7, 129, 135, 23), (129, 128, 134, 135), (27, 143, 132, 5), (143, 142, 133, 132), (12, 153, 130, 0), (153, 152, 131, 130), (49, 5, 132, 166), (166, 132, 133, 167), (35, 3, 128, 180), (180, 128, 129, 181)])
me_cube_003.materials.append(mat_material_004)
me_cube_003.use_remesh_preserve_volume = False
me_cube_003.use_remesh_preserve_attributes = False
me_cube_003.use_mirror_vertex_groups = False
me_cube_003.update()
me_cube_004 = bpy.data.meshes.new('Cube.004')
me_cube_004.from_pydata([(-1.0, -1.0, -1.0), (-1.0, -1.0, 1.0), (-1.0, 1.0, -1.0), (-1.0, 1.0, 1.0), (1.0, -1.0, -1.0), (1.0, -1.0, 1.0), (1.0, 1.0, -1.0), (1.0, 1.0, 1.0), (-1.0, 0.6667, -1.0), (-1.0, 0.3333, -1.0), (-1.0, -2.98e-08, -1.0), (-1.0, -0.3333, -1.0), (-1.0, -0.6667, -1.0), (-1.0, -0.6667, 1.0), (-1.0, -0.3333, 1.0), (-1.0, 2.98e-08, 1.0), (-1.0, 0.3333, 1.0), (-1.0, 0.6667, 1.0), (1.0, -0.6667, -1.0), (1.0, -0.3333, -1.0), (1.0, 2.98e-08, -1.0), (1.0, 0.3333, -1.0), (1.0, 0.6667, -1.0), (1.0, 0.6667, 1.0), (1.0, 0.3333, 1.0), (1.0, -2.98e-08, 1.0), (1.0, -0.3333, 1.0), (1.0, -0.6667, 1.0), (0.3333, 1.0, -1.0), (-0.3333, 1.0, -1.0), (-0.3333, 1.0, 1.0), (0.3333, 1.0, 1.0), (-0.3333, -1.0, -1.0), (0.3333, -1.0, -1.0), (0.3333, -1.0, 1.0), (-0.3333, -1.0, 1.0), (-0.3333, 0.6667, 1.0), (0.3333, 0.6667, 1.0), (-0.3333, 0.3333, 1.0), (0.3333, 0.3333, 1.0), (-0.3333, 9.934e-09, 1.0), (0.3333, -9.934e-09, 1.0), (-0.3333, -0.3333, 1.0), (0.3333, -0.3333, 1.0), (-0.3333, -0.6667, 1.0), (0.3333, -0.6667, 1.0), (0.3333, 0.6667, -1.0), (-0.3333, 0.6667, -1.0), (0.3333, 0.3333, -1.0), (-0.3333, 0.3333, -1.0), (0.3333, 9.934e-09, -1.0), (-0.3333, -9.934e-09, -1.0), (0.3333, -0.3333, -1.0), (-0.3333, -0.3333, -1.0), (0.3333, -0.6667, -1.0), (-0.3333, -0.6667, -1.0), (-1.0, -1.0, -0.6667), (-1.0, -1.0, -0.3333), (-1.0, -1.0, 2.98e-08), (-1.0, -1.0, 0.3333), (-1.0, -1.0, 0.6667), (-1.0, 1.0, 0.6667), (-1.0, 1.0, 0.3333), (-1.0, 1.0, -2.98e-08), (-1.0, 1.0, -0.3333), (-1.0, 1.0, -0.6667), (1.0, 1.0, 0.6667), (1.0, 1.0, 0.3333), (1.0, 1.0, -2.98e-08), (1.0, 1.0, -0.3333), (1.0, 1.0, -0.6667), (1.0, -1.0, 0.6667), (1.0, -1.0, 0.3333), (1.0, -1.0, -2.98e-08), (1.0, -1.0, -0.3333), (1.0, -1.0, -0.6667), (1.0, 0.6667, 0.6667), (1.0, 0.6667, 0.3333), (1.0, 0.6667, -2.98e-08), (1.0, 0.6667, -0.3333), (1.0, 0.6667, -0.6667), (1.0, 0.3333, 0.6667), (1.0, 0.3333, 0.3333), (1.0, 0.3333, -2.98e-08), (1.0, 0.3333, -0.3333), (1.0, 0.3333, -0.6667), (1.0, -1.987e-08, 0.6667), (1.0, -9.934e-09, 0.3333), (1.0, 8.882e-16, -2.98e-08), (1.0, 9.934e-09, -0.3333), (1.0, 1.987e-08, -0.6667), (1.0, -0.3333, 0.6667), (1.0, -0.3333, 0.3333), (1.0, -0.3333, -2.98e-08), (1.0, -0.3333, -0.3333), (1.0, -0.3333, -0.6667), (1.0, -0.6667, 0.6667), (1.0, -0.6667, 0.3333), (1.0, -0.6667, -2.98e-08), (1.0, -0.6667, -0.3333), (1.0, -0.6667, -0.6667), (-1.0, -0.6667, 0.6667), (-1.0, -0.6667, 0.3333), (-1.0, -0.6667, -2.98e-08), (-1.0, -0.6667, -0.3333), (-1.0, -0.6667, -0.6667), (-1.0, -0.3333, 0.6667), (-1.0, -0.3333, 0.3333), (-1.0, -0.3333, -2.98e-08), (-1.0, -0.3333, -0.3333), (-1.0, -0.3333, -0.6667), (-1.0, 1.987e-08, 0.6667), (-1.0, 9.934e-09, 0.3333), (-1.0, -8.882e-16, -2.98e-08), (-1.0, -9.934e-09, -0.3333), (-1.0, -1.987e-08, -0.6667), (-1.0, 0.3333, 0.6667), (-1.0, 0.3333, 0.3333), (-1.0, 0.3333, -2.98e-08), (-1.0, 0.3333, -0.3333), (-1.0, 0.3333, -0.6667), (-1.0, 0.6667, 0.6667), (-1.0, 0.6667, 0.3333), (-1.0, 0.6667, -2.98e-08), (-1.0, 0.6667, -0.3333), (-1.0, 0.6667, -0.6667), (0.3333, -1.0, 0.6667), (0.3333, -1.0, 0.3333), (0.3333, -1.0, -2.98e-08), (0.3333, -1.0, -0.3333), (0.3333, -1.0, -0.6667), (-0.3333, -1.0, 0.6667), (-0.3333, -1.0, 0.3333), (-0.3333, -1.0, -2.98e-08), (-0.3333, -1.0, -0.3333), (-0.3333, -1.0, -0.6667), (-0.3333, 1.0, 0.6667), (-0.3333, 1.0, 0.3333), (-0.3333, 1.0, -2.98e-08), (-0.3333, 1.0, -0.3333), (-0.3333, 1.0, -0.6667), (0.3333, 1.0, 0.6667), (0.3333, 1.0, 0.3333), (0.3333, 1.0, -2.98e-08), (0.3333, 1.0, -0.3333), (0.3333, 1.0, -0.6667)], [], [(121, 17, 3, 61), (141, 31, 7, 66), (96, 27, 5, 71), (131, 35, 1, 60), (54, 18, 4, 33), (44, 13, 1, 35), (30, 3, 17, 36), (36, 17, 16, 38), (38, 16, 15, 40), (40, 15, 14, 42), (42, 14, 13, 44), (28, 6, 22, 46), (46, 22, 21, 48), (48, 21, 20, 50), (50, 20, 19, 52), (52, 19, 18, 54), (66, 7, 23, 76), (76, 23, 24, 81), (81, 24, 25, 86), (86, 25, 26, 91), (91, 26, 27, 96), (60, 1, 13, 101), (101, 13, 14, 106), (106, 14, 15, 111), (111, 15, 16, 116), (116, 16, 17, 121), (11, 53, 55, 12), (53, 52, 54, 55), (10, 51, 53, 11), (51, 50, 52, 53), (9, 49, 51, 10), (49, 48, 50, 51), (8, 47, 49, 9), (47, 46, 48, 49), (2, 29, 47, 8), (29, 28, 46, 47), (26, 43, 45, 27), (43, 42, 44, 45), (25, 41, 43, 26), (41, 40, 42, 43), (24, 39, 41, 25), (39, 38, 40, 41), (23, 37, 39, 24), (37, 36, 38, 39), (7, 31, 37, 23), (31, 30, 36, 37), (27, 45, 34, 5), (45, 44, 35, 34), (12, 55, 32, 0), (55, 54, 33, 32), (71, 5, 34, 126), (126, 34, 35, 131), (61, 3, 30, 136), (136, 30, 31, 141), (29, 140, 145, 28), (140, 139, 144, 145), (139, 138, 143, 144), (138, 137, 142, 143), (137, 136, 141, 142), (2, 65, 140, 29), (65, 64, 139, 140), (64, 63, 138, 139), (63, 62, 137, 138), (62, 61, 136, 137), (33, 130, 135, 32), (130, 129, 134, 135), (129, 128, 133, 134), (128, 127, 132, 133), (127, 126, 131, 132), (4, 75, 130, 33), (75, 74, 129, 130), (74, 73, 128, 129), (73, 72, 127, 128), (72, 71, 126, 127), (9, 120, 125, 8), (120, 119, 124, 125), (119, 118, 123, 124), (118, 117, 122, 123), (117, 116, 121, 122), (10, 115, 120, 9), (115, 114, 119, 120), (114, 113, 118, 119), (113, 112, 117, 118), (112, 111, 116, 117), (11, 110, 115, 10), (110, 109, 114, 115), (109, 108, 113, 114), (108, 107, 112, 113), (107, 106, 111, 112), (12, 105, 110, 11), (105, 104, 109, 110), (104, 103, 108, 109), (103, 102, 107, 108), (102, 101, 106, 107), (0, 56, 105, 12), (56, 57, 104, 105), (57, 58, 103, 104), (58, 59, 102, 103), (59, 60, 101, 102), (19, 95, 100, 18), (95, 94, 99, 100), (94, 93, 98, 99), (93, 92, 97, 98), (92, 91, 96, 97), (20, 90, 95, 19), (90, 89, 94, 95), (89, 88, 93, 94), (88, 87, 92, 93), (87, 86, 91, 92), (21, 85, 90, 20), (85, 84, 89, 90), (84, 83, 88, 89), (83, 82, 87, 88), (82, 81, 86, 87), (22, 80, 85, 21), (80, 79, 84, 85), (79, 78, 83, 84), (78, 77, 82, 83), (77, 76, 81, 82), (6, 70, 80, 22), (70, 69, 79, 80), (69, 68, 78, 79), (68, 67, 77, 78), (67, 66, 76, 77), (32, 135, 56, 0), (135, 134, 57, 56), (134, 133, 58, 57), (133, 132, 59, 58), (132, 131, 60, 59), (18, 100, 75, 4), (100, 99, 74, 75), (99, 98, 73, 74), (98, 97, 72, 73), (97, 96, 71, 72), (28, 145, 70, 6), (145, 144, 69, 70), (144, 143, 68, 69), (143, 142, 67, 68), (142, 141, 66, 67), (8, 125, 65, 2), (125, 124, 64, 65), (124, 123, 63, 64), (123, 122, 62, 63), (122, 121, 61, 62)])
me_cube_004.materials.append(mat_material_006)
me_cube_004.use_remesh_preserve_volume = False
me_cube_004.use_remesh_preserve_attributes = False
me_cube_004.use_mirror_vertex_groups = False
me_cube_004.update()
me_cube_005 = bpy.data.meshes.new('Cube.005')
me_cube_005.from_pydata([(-1.0, -1.0, -1.0), (-1.0, -1.0, 1.0), (-1.0, 0.08302, -1.0), (-1.0, 0.08302, 1.0), (1.0, -1.0, -1.0), (1.0, -1.0, 1.0), (1.0, 0.08302, -1.0), (1.0, 0.08302, 1.0), (-1.0, -0.09748, -1.0), (-1.0, -0.278, -1.0), (-1.0, -0.4585, -1.0), (-1.0, -0.639, -1.0), (-1.0, -0.8195, -1.0), (-1.0, -0.8195, 1.0), (-1.0, -0.639, 1.0), (-1.0, -0.4585, 1.0), (-1.0, -0.278, 1.0), (-1.0, -0.09748, 1.0), (1.0, -0.8195, -1.0), (1.0, -0.639, -1.0), (1.0, -0.4585, -1.0), (1.0, -0.278, -1.0), (1.0, -0.09748, -1.0), (1.0, -0.09748, 1.0), (1.0, -0.278, 1.0), (1.0, -0.4585, 1.0), (1.0, -0.639, 1.0), (1.0, -0.8195, 1.0), (-1.0, -1.0, -0.6667), (-1.0, -1.0, -0.3333), (-1.0, -1.0, 2.98e-08), (-1.0, -1.0, 0.3333), (-1.0, -1.0, 0.6667), (-1.0, 0.08302, 0.6667), (-1.0, 0.08302, 0.3333), (-1.0, 0.08302, 8.941e-08), (-1.0, 0.08302, -0.3333), (-1.0, 0.08302, -0.6667), (1.0, 0.08302, 0.6667), (1.0, 0.08302, 0.3333), (1.0, 0.08302, 8.941e-08), (1.0, 0.08302, -0.3333), (1.0, 0.08302, -0.6667), (1.0, -1.0, 0.6667), (1.0, -1.0, 0.3333), (1.0, -1.0, -2.98e-08), (1.0, -1.0, -0.3333), (1.0, -1.0, -0.6667), (1.0, -0.09748, 0.6667), (1.0, -0.09748, 0.3333), (1.0, -0.09748, 8.941e-08), (1.0, -0.09748, -0.3333), (1.0, -0.09748, -0.6667), (1.0, -0.278, 0.6667), (1.0, -0.278, 0.3333), (1.0, -0.278, 5.96e-08), (1.0, -0.278, -0.3333), (1.0, -0.278, -0.6667), (1.0, -0.4585, 0.6667), (1.0, -0.4585, 0.3333), (1.0, -0.4585, 5.96e-08), (1.0, -0.4585, -0.3333), (1.0, -0.4585, -0.6667), (1.0, -0.639, 0.6667), (1.0, -0.639, 0.3333), (1.0, -0.639, 5.96e-08), (1.0, -0.639, -0.3333), (1.0, -0.639, -0.6667), (1.0, -0.8195, 0.6667), (1.0, -0.8195, 0.3333), (1.0, -0.8195, -2.98e-08), (1.0, -0.8195, -0.3333), (1.0, -0.8195, -0.6667), (-1.0, -0.8195, 0.6667), (-1.0, -0.8195, 0.3333), (-1.0, -0.8195, -2.98e-08), (-1.0, -0.8195, -0.3333), (-1.0, -0.8195, -0.6667), (-1.0, -0.639, 0.6667), (-1.0, -0.639, 0.3333), (-1.0, -0.639, 0.0), (-1.0, -0.639, -0.3333), (-1.0, -0.639, -0.6667), (-1.0, -0.4585, 0.6667), (-1.0, -0.4585, 0.3333), (-1.0, -0.4585, 5.96e-08), (-1.0, -0.4585, -0.3333), (-1.0, -0.4585, -0.6667), (-1.0, -0.278, 0.6667), (-1.0, -0.278, 0.3333), (-1.0, -0.278, 5.96e-08), (-1.0, -0.278, -0.3333), (-1.0, -0.278, -0.6667), (-1.0, -0.09748, 0.6667), (-1.0, -0.09748, 0.3333), (-1.0, -0.09748, 5.96e-08), (-1.0, -0.09748, -0.3333), (-1.0, -0.09748, -0.6667), (5.96e-07, 0.08302, -1.0), (6.557e-07, 0.08302, 1.0), (0.0, -1.0, -1.0), (0.0, -1.0, 1.0), (5.364e-07, -0.09748, 1.0), (4.172e-07, -0.278, 1.0), (2.98e-07, -0.4585, 1.0), (1.788e-07, -0.639, 1.0), (5.96e-08, -0.8195, 1.0), (4.768e-07, -0.09748, -1.0), (4.768e-07, -0.278, -1.0), (3.576e-07, -0.4585, -1.0), (2.384e-07, -0.639, -1.0), (1.192e-07, -0.8195, -1.0), (0.0, -1.0, -0.6667), (0.0, -1.0, -0.3333), (0.0, -1.0, 0.0), (0.0, -1.0, 0.3333), (0.0, -1.0, 0.6667), (6.557e-07, 0.08302, -0.6667), (6.557e-07, 0.08302, -0.3333), (6.557e-07, 0.08302, 8.941e-08), (6.557e-07, 0.08302, 0.3333), (6.557e-07, 0.08302, 0.6667)], [], [(93, 17, 3, 33), (121, 99, 7, 38), (68, 27, 5, 43), (116, 101, 1, 32), (111, 18, 4, 100), (106, 13, 1, 101), (99, 3, 17, 102), (102, 17, 16, 103), (103, 16, 15, 104), (104, 15, 14, 105), (105, 14, 13, 106), (98, 6, 22, 107), (107, 22, 21, 108), (108, 21, 20, 109), (109, 20, 19, 110), (110, 19, 18, 111), (38, 7, 23, 48), (48, 23, 24, 53), (53, 24, 25, 58), (58, 25, 26, 63), (63, 26, 27, 68), (32, 1, 13, 73), (73, 13, 14, 78), (78, 14, 15, 83), (83, 15, 16, 88), (88, 16, 17, 93), (9, 92, 97, 8), (92, 91, 96, 97), (91, 90, 95, 96), (90, 89, 94, 95), (89, 88, 93, 94), (10, 87, 92, 9), (87, 86, 91, 92), (86, 85, 90, 91), (85, 84, 89, 90), (84, 83, 88, 89), (11, 82, 87, 10), (82, 81, 86, 87), (81, 80, 85, 86), (80, 79, 84, 85), (79, 78, 83, 84), (12, 77, 82, 11), (77, 76, 81, 82), (76, 75, 80, 81), (75, 74, 79, 80), (74, 73, 78, 79), (0, 28, 77, 12), (28, 29, 76, 77), (29, 30, 75, 76), (30, 31, 74, 75), (31, 32, 73, 74), (19, 67, 72, 18), (67, 66, 71, 72), (66, 65, 70, 71), (65, 64, 69, 70), (64, 63, 68, 69), (20, 62, 67, 19), (62, 61, 66, 67), (61, 60, 65, 66), (60, 59, 64, 65), (59, 58, 63, 64), (21, 57, 62, 20), (57, 56, 61, 62), (56, 55, 60, 61), (55, 54, 59, 60), (54, 53, 58, 59), (22, 52, 57, 21), (52, 51, 56, 57), (51, 50, 55, 56), (50, 49, 54, 55), (49, 48, 53, 54), (6, 42, 52, 22), (42, 41, 51, 52), (41, 40, 50, 51), (40, 39, 49, 50), (39, 38, 48, 49), (100, 112, 28, 0), (112, 113, 29, 28), (113, 114, 30, 29), (114, 115, 31, 30), (115, 116, 32, 31), (18, 72, 47, 4), (72, 71, 46, 47), (71, 70, 45, 46), (70, 69, 44, 45), (69, 68, 43, 44), (98, 117, 42, 6), (117, 118, 41, 42), (118, 119, 40, 41), (119, 120, 39, 40), (120, 121, 38, 39), (8, 97, 37, 2), (97, 96, 36, 37), (96, 95, 35, 36), (95, 94, 34, 35), (94, 93, 33, 34), (34, 33, 121, 120), (35, 34, 120, 119), (36, 35, 119, 118), (37, 36, 118, 117), (2, 37, 117, 98), (44, 43, 116, 115), (45, 44, 115, 114), (46, 45, 114, 113), (47, 46, 113, 112), (4, 47, 112, 100), (11, 110, 111, 12), (10, 109, 110, 11), (9, 108, 109, 10), (8, 107, 108, 9), (2, 98, 107, 8), (26, 105, 106, 27), (25, 104, 105, 26), (24, 103, 104, 25), (23, 102, 103, 24), (7, 99, 102, 23), (27, 106, 101, 5), (12, 111, 100, 0), (43, 5, 101, 116), (33, 3, 99, 121)])
me_cube_005.materials.append(mat_material_007)
me_cube_005.use_remesh_preserve_volume = False
me_cube_005.use_remesh_preserve_attributes = False
me_cube_005.use_mirror_vertex_groups = False
me_cube_005.update()
me_cube_006 = bpy.data.meshes.new('Cube.006')
me_cube_006.from_pydata([(-1.0, -1.0, -1.0), (-1.0, -1.0, 1.0), (-1.0, 0.08302, -1.0), (-1.0, 0.08302, 1.0), (1.0, -1.0, -1.0), (1.0, -1.0, 1.0), (1.0, 0.08302, -1.0), (1.0, 0.08302, 1.0), (-1.0, -0.09748, -1.0), (-1.0, -0.278, -1.0), (-1.0, -0.4585, -1.0), (-1.0, -0.639, -1.0), (-1.0, -0.8195, -1.0), (-1.0, -0.8195, 1.0), (-1.0, -0.639, 1.0), (-1.0, -0.4585, 1.0), (-1.0, -0.278, 1.0), (-1.0, -0.09748, 1.0), (1.0, -0.8195, -1.0), (1.0, -0.639, -1.0), (1.0, -0.4585, -1.0), (1.0, -0.278, -1.0), (1.0, -0.09748, -1.0), (1.0, -0.09748, 1.0), (1.0, -0.278, 1.0), (1.0, -0.4585, 1.0), (1.0, -0.639, 1.0), (1.0, -0.8195, 1.0), (-1.0, -1.0, -0.6667), (-1.0, -1.0, -0.3333), (-1.0, -1.0, 2.98e-08), (-1.0, -1.0, 0.3333), (-1.0, -1.0, 0.6667), (-1.0, 0.08302, 0.6667), (-1.0, 0.08302, 0.3333), (-1.0, 0.08302, 8.941e-08), (-1.0, 0.08302, -0.3333), (-1.0, 0.08302, -0.6667), (1.0, 0.08302, 0.6667), (1.0, 0.08302, 0.3333), (1.0, 0.08302, 8.941e-08), (1.0, 0.08302, -0.3333), (1.0, 0.08302, -0.6667), (1.0, -1.0, 0.6667), (1.0, -1.0, 0.3333), (1.0, -1.0, -2.98e-08), (1.0, -1.0, -0.3333), (1.0, -1.0, -0.6667), (1.0, -0.09748, 0.6667), (1.0, -0.09748, 0.3333), (1.0, -0.09748, 8.941e-08), (1.0, -0.09748, -0.3333), (1.0, -0.09748, -0.6667), (1.0, -0.278, 0.6667), (1.0, -0.278, 0.3333), (1.0, -0.278, 5.96e-08), (1.0, -0.278, -0.3333), (1.0, -0.278, -0.6667), (1.0, -0.4585, 0.6667), (1.0, -0.4585, 0.3333), (1.0, -0.4585, 5.96e-08), (1.0, -0.4585, -0.3333), (1.0, -0.4585, -0.6667), (1.0, -0.639, 0.6667), (1.0, -0.639, 0.3333), (1.0, -0.639, 5.96e-08), (1.0, -0.639, -0.3333), (1.0, -0.639, -0.6667), (1.0, -0.8195, 0.6667), (1.0, -0.8195, 0.3333), (1.0, -0.8195, -2.98e-08), (1.0, -0.8195, -0.3333), (1.0, -0.8195, -0.6667), (-1.0, -0.8195, 0.6667), (-1.0, -0.8195, 0.3333), (-1.0, -0.8195, -2.98e-08), (-1.0, -0.8195, -0.3333), (-1.0, -0.8195, -0.6667), (-1.0, -0.639, 0.6667), (-1.0, -0.639, 0.3333), (-1.0, -0.639, 0.0), (-1.0, -0.639, -0.3333), (-1.0, -0.639, -0.6667), (-1.0, -0.4585, 0.6667), (-1.0, -0.4585, 0.3333), (-1.0, -0.4585, 5.96e-08), (-1.0, -0.4585, -0.3333), (-1.0, -0.4585, -0.6667), (-1.0, -0.278, 0.6667), (-1.0, -0.278, 0.3333), (-1.0, -0.278, 5.96e-08), (-1.0, -0.278, -0.3333), (-1.0, -0.278, -0.6667), (-1.0, -0.09748, 0.6667), (-1.0, -0.09748, 0.3333), (-1.0, -0.09748, 5.96e-08), (-1.0, -0.09748, -0.3333), (-1.0, -0.09748, -0.6667), (5.96e-07, 0.08302, -1.0), (6.557e-07, 0.08302, 1.0), (0.0, -1.0, -1.0), (0.0, -1.0, 1.0), (5.364e-07, -0.09748, 1.0), (4.172e-07, -0.278, 1.0), (2.98e-07, -0.4585, 1.0), (1.788e-07, -0.639, 1.0), (5.96e-08, -0.8195, 1.0), (4.768e-07, -0.09748, -1.0), (4.768e-07, -0.278, -1.0), (3.576e-07, -0.4585, -1.0), (2.384e-07, -0.639, -1.0), (1.192e-07, -0.8195, -1.0), (0.0, -1.0, -0.6667), (0.0, -1.0, -0.3333), (0.0, -1.0, 0.0), (0.0, -1.0, 0.3333), (0.0, -1.0, 0.6667), (6.557e-07, 0.08302, -0.6667), (6.557e-07, 0.08302, -0.3333), (6.557e-07, 0.08302, 8.941e-08), (6.557e-07, 0.08302, 0.3333), (6.557e-07, 0.08302, 0.6667)], [], [(93, 17, 3, 33), (121, 99, 7, 38), (68, 27, 5, 43), (116, 101, 1, 32), (111, 18, 4, 100), (106, 13, 1, 101), (99, 3, 17, 102), (102, 17, 16, 103), (103, 16, 15, 104), (104, 15, 14, 105), (105, 14, 13, 106), (98, 6, 22, 107), (107, 22, 21, 108), (108, 21, 20, 109), (109, 20, 19, 110), (110, 19, 18, 111), (38, 7, 23, 48), (48, 23, 24, 53), (53, 24, 25, 58), (58, 25, 26, 63), (63, 26, 27, 68), (32, 1, 13, 73), (73, 13, 14, 78), (78, 14, 15, 83), (83, 15, 16, 88), (88, 16, 17, 93), (9, 92, 97, 8), (92, 91, 96, 97), (91, 90, 95, 96), (90, 89, 94, 95), (89, 88, 93, 94), (10, 87, 92, 9), (87, 86, 91, 92), (86, 85, 90, 91), (85, 84, 89, 90), (84, 83, 88, 89), (11, 82, 87, 10), (82, 81, 86, 87), (81, 80, 85, 86), (80, 79, 84, 85), (79, 78, 83, 84), (12, 77, 82, 11), (77, 76, 81, 82), (76, 75, 80, 81), (75, 74, 79, 80), (74, 73, 78, 79), (0, 28, 77, 12), (28, 29, 76, 77), (29, 30, 75, 76), (30, 31, 74, 75), (31, 32, 73, 74), (19, 67, 72, 18), (67, 66, 71, 72), (66, 65, 70, 71), (65, 64, 69, 70), (64, 63, 68, 69), (20, 62, 67, 19), (62, 61, 66, 67), (61, 60, 65, 66), (60, 59, 64, 65), (59, 58, 63, 64), (21, 57, 62, 20), (57, 56, 61, 62), (56, 55, 60, 61), (55, 54, 59, 60), (54, 53, 58, 59), (22, 52, 57, 21), (52, 51, 56, 57), (51, 50, 55, 56), (50, 49, 54, 55), (49, 48, 53, 54), (6, 42, 52, 22), (42, 41, 51, 52), (41, 40, 50, 51), (40, 39, 49, 50), (39, 38, 48, 49), (100, 112, 28, 0), (112, 113, 29, 28), (113, 114, 30, 29), (114, 115, 31, 30), (115, 116, 32, 31), (18, 72, 47, 4), (72, 71, 46, 47), (71, 70, 45, 46), (70, 69, 44, 45), (69, 68, 43, 44), (98, 117, 42, 6), (117, 118, 41, 42), (118, 119, 40, 41), (119, 120, 39, 40), (120, 121, 38, 39), (8, 97, 37, 2), (97, 96, 36, 37), (96, 95, 35, 36), (95, 94, 34, 35), (94, 93, 33, 34), (34, 33, 121, 120), (35, 34, 120, 119), (36, 35, 119, 118), (37, 36, 118, 117), (2, 37, 117, 98), (44, 43, 116, 115), (45, 44, 115, 114), (46, 45, 114, 113), (47, 46, 113, 112), (4, 47, 112, 100), (11, 110, 111, 12), (10, 109, 110, 11), (9, 108, 109, 10), (8, 107, 108, 9), (2, 98, 107, 8), (26, 105, 106, 27), (25, 104, 105, 26), (24, 103, 104, 25), (23, 102, 103, 24), (7, 99, 102, 23), (27, 106, 101, 5), (12, 111, 100, 0), (43, 5, 101, 116), (33, 3, 99, 121)])
me_cube_006.materials.append(mat_material_005)
me_cube_006.use_remesh_preserve_volume = False
me_cube_006.use_remesh_preserve_attributes = False
me_cube_006.use_mirror_vertex_groups = False
me_cube_006.update()
me_cube_007 = bpy.data.meshes.new('Cube.007')
me_cube_007.from_pydata([(-1.0, -1.0, -1.0), (-1.0, -1.0, 1.0), (-1.0, 1.0, -1.0), (-1.0, 1.0, 1.0), (1.0, -1.0, -1.0), (1.0, -1.0, 1.0), (1.0, 1.0, -1.0), (1.0, 1.0, 1.0), (0.5, 1.0, -1.0), (0.0, 1.0, -1.0), (-0.5, 1.0, -1.0), (-0.5, 1.0, 1.0), (0.0, 1.0, 1.0), (0.5, 1.0, 1.0), (-0.5, -1.0, -1.0), (0.0, -1.0, -1.0), (0.5, -1.0, -1.0), (0.5, -1.0, 1.0), (0.0, -1.0, 1.0), (-0.5, -1.0, 1.0), (-1.0, -1.0, 0.0), (-1.0, 1.0, 0.0), (1.0, 1.0, 0.0), (1.0, -1.0, 0.0), (0.5, -1.0, 0.0), (0.0, -1.0, 0.0), (-0.5, -1.0, 0.0), (-0.5, 1.0, 0.0), (0.0, 1.0, 0.0), (0.5, 1.0, 0.0), (-1.0, 0.5, -1.0), (-1.0, 0.0, -1.0), (-1.0, -0.5, -1.0), (-1.0, -0.5, 1.0), (-1.0, 0.0, 1.0), (-1.0, 0.5, 1.0), (1.0, -0.5, -1.0), (1.0, 0.0, -1.0), (1.0, 0.5, -1.0), (1.0, 0.5, 1.0), (1.0, 0.0, 1.0), (1.0, -0.5, 1.0), (0.5, 0.5, 1.0), (0.5, 0.0, 1.0), (0.5, -0.5, 1.0), (0.0, 0.5, 1.0), (0.0, 0.0, 1.0), (0.0, -0.5, 1.0), (-0.5, 0.5, 1.0), (-0.5, 0.0, 1.0), (-0.5, -0.5, 1.0), (-0.5, 0.5, -1.0), (-0.5, 0.0, -1.0), (-0.5, -0.5, -1.0), (0.0, 0.5, -1.0), (0.0, 0.0, -1.0), (0.0, -0.5, -1.0), (0.5, 0.5, -1.0), (0.5, 0.0, -1.0), (0.5, -0.5, -1.0), (1.0, 0.5, 0.0), (1.0, 0.0, 0.0), (1.0, -0.5, 0.0), (-1.0, -0.5, 0.0), (-1.0, 0.0, 0.0), (-1.0, 0.5, 0.0)], [], [(65, 35, 3, 21), (29, 13, 7, 22), (62, 41, 5, 23), (26, 19, 1, 20), (59, 36, 4, 16), (50, 33, 1, 19), (41, 44, 17, 5), (44, 47, 18, 17), (47, 50, 19, 18), (32, 53, 14, 0), (53, 56, 15, 14), (56, 59, 16, 15), (23, 5, 17, 24), (24, 17, 18, 25), (25, 18, 19, 26), (21, 3, 11, 27), (27, 11, 12, 28), (28, 12, 13, 29), (9, 28, 29, 8), (10, 27, 28, 9), (2, 21, 27, 10), (15, 25, 26, 14), (16, 24, 25, 15), (4, 23, 24, 16), (14, 26, 20, 0), (36, 62, 23, 4), (8, 29, 22, 6), (30, 65, 21, 2), (0, 20, 63, 32), (32, 63, 64, 31), (31, 64, 65, 30), (6, 22, 60, 38), (38, 60, 61, 37), (37, 61, 62, 36), (9, 8, 57, 54), (54, 57, 58, 55), (55, 58, 59, 56), (10, 9, 54, 51), (51, 54, 55, 52), (52, 55, 56, 53), (2, 10, 51, 30), (30, 51, 52, 31), (31, 52, 53, 32), (12, 11, 48, 45), (45, 48, 49, 46), (46, 49, 50, 47), (13, 12, 45, 42), (42, 45, 46, 43), (43, 46, 47, 44), (7, 13, 42, 39), (39, 42, 43, 40), (40, 43, 44, 41), (11, 3, 35, 48), (48, 35, 34, 49), (49, 34, 33, 50), (8, 6, 38, 57), (57, 38, 37, 58), (58, 37, 36, 59), (22, 7, 39, 60), (60, 39, 40, 61), (61, 40, 41, 62), (20, 1, 33, 63), (63, 33, 34, 64), (64, 34, 35, 65)])
me_cube_007.materials.append(mat_material_003)
me_cube_007.use_remesh_preserve_volume = False
me_cube_007.use_remesh_preserve_attributes = False
me_cube_007.use_mirror_vertex_groups = False
me_cube_007.update()
me_cube_008 = bpy.data.meshes.new('Cube.008')
me_cube_008.from_pydata([(-1.0, -1.0, -1.0), (-1.0, -1.0, 1.0), (-1.0, 1.0, -1.0), (-1.0, 1.0, 1.0), (1.0, -1.0, -1.0), (1.0, -1.0, 1.0), (1.0, 1.0, -1.0), (1.0, 1.0, 1.0), (-1.0, 0.5, -1.0), (-1.0, 0.0, -1.0), (-1.0, -0.5, -1.0), (-1.0, -0.5, 1.0), (-1.0, 0.0, 1.0), (-1.0, 0.5, 1.0), (1.0, -0.5, -1.0), (1.0, 0.0, -1.0), (1.0, 0.5, -1.0), (1.0, 0.5, 1.0), (1.0, 0.0, 1.0), (1.0, -0.5, 1.0), (-1.0, -1.0, -0.3333), (-1.0, -1.0, 0.3333), (-1.0, 1.0, 0.3333), (-1.0, 1.0, -0.3333), (1.0, 1.0, 0.3333), (1.0, 1.0, -0.3333), (1.0, -1.0, 0.3333), (1.0, -1.0, -0.3333), (1.0, 0.5, 0.3333), (1.0, 0.5, -0.3333), (1.0, 0.0, 0.3333), (1.0, 0.0, -0.3333), (1.0, -0.5, 0.3333), (1.0, -0.5, -0.3333), (-1.0, -0.5, 0.3333), (-1.0, -0.5, -0.3333), (-1.0, 0.0, 0.3333), (-1.0, 0.0, -0.3333), (-1.0, 0.5, 0.3333), (-1.0, 0.5, -0.3333), (0.3333, 1.0, -1.0), (-0.3333, 1.0, -1.0), (-0.3333, 1.0, 1.0), (0.3333, 1.0, 1.0), (-0.3333, -1.0, -1.0), (0.3333, -1.0, -1.0), (0.3333, -1.0, 1.0), (-0.3333, -1.0, 1.0), (-0.3333, 0.5, 1.0), (0.3333, 0.5, 1.0), (-0.3333, 0.0, 1.0), (0.3333, 0.0, 1.0), (-0.3333, -0.5, 1.0), (0.3333, -0.5, 1.0), (0.3333, 0.5, -1.0), (-0.3333, 0.5, -1.0), (0.3333, 0.0, -1.0), (-0.3333, 0.0, -1.0), (0.3333, -0.5, -1.0), (-0.3333, -0.5, -1.0), (0.3333, -1.0, -0.3333), (-0.3333, -1.0, -0.3333), (0.3333, -1.0, 0.3333), (-0.3333, -1.0, 0.3333), (-0.3333, 1.0, -0.3333), (0.3333, 1.0, -0.3333), (-0.3333, 1.0, 0.3333), (0.3333, 1.0, 0.3333)], [], [(38, 13, 3, 22), (67, 43, 7, 24), (32, 19, 5, 26), (63, 47, 1, 21), (58, 14, 4, 45), (52, 11, 1, 47), (42, 3, 13, 48), (48, 13, 12, 50), (50, 12, 11, 52), (40, 6, 16, 54), (54, 16, 15, 56), (56, 15, 14, 58), (24, 7, 17, 28), (28, 17, 18, 30), (30, 18, 19, 32), (21, 1, 11, 34), (34, 11, 12, 36), (36, 12, 13, 38), (9, 37, 39, 8), (37, 36, 38, 39), (10, 35, 37, 9), (35, 34, 36, 37), (0, 20, 35, 10), (20, 21, 34, 35), (15, 31, 33, 14), (31, 30, 32, 33), (16, 29, 31, 15), (29, 28, 30, 31), (6, 25, 29, 16), (25, 24, 28, 29), (44, 61, 20, 0), (61, 63, 21, 20), (14, 33, 27, 4), (33, 32, 26, 27), (40, 65, 25, 6), (65, 67, 24, 25), (8, 39, 23, 2), (39, 38, 22, 23), (23, 22, 66, 64), (64, 66, 67, 65), (2, 23, 64, 41), (41, 64, 65, 40), (27, 26, 62, 60), (60, 62, 63, 61), (4, 27, 60, 45), (45, 60, 61, 44), (9, 57, 59, 10), (57, 56, 58, 59), (8, 55, 57, 9), (55, 54, 56, 57), (2, 41, 55, 8), (41, 40, 54, 55), (18, 51, 53, 19), (51, 50, 52, 53), (17, 49, 51, 18), (49, 48, 50, 51), (7, 43, 49, 17), (43, 42, 48, 49), (19, 53, 46, 5), (53, 52, 47, 46), (10, 59, 44, 0), (59, 58, 45, 44), (26, 5, 46, 62), (62, 46, 47, 63), (22, 3, 42, 66), (66, 42, 43, 67)])
me_cube_008.materials.append(mat_material_001)
me_cube_008.use_remesh_preserve_volume = False
me_cube_008.use_remesh_preserve_attributes = False
me_cube_008.use_mirror_vertex_groups = False
me_cube_008.update()
me_cube_009 = bpy.data.meshes.new('Cube.009')
me_cube_009.from_pydata([(-1.0, -1.0, -1.0), (-1.0, -1.0, 1.0), (-1.0, 1.0, -1.0), (-1.0, 1.0, 1.0), (1.0, -1.0, -1.0), (1.0, -1.0, 1.0), (1.0, 1.0, -1.0), (1.0, 1.0, 1.0), (0.5, 1.0, -1.0), (0.0, 1.0, -1.0), (-0.5, 1.0, -1.0), (-0.5, 1.0, 1.0), (0.0, 1.0, 1.0), (0.5, 1.0, 1.0), (-0.5, -1.0, -1.0), (0.0, -1.0, -1.0), (0.5, -1.0, -1.0), (0.5, -1.0, 1.0), (0.0, -1.0, 1.0), (-0.5, -1.0, 1.0), (-1.0, -1.0, 0.0), (-1.0, 1.0, 0.0), (1.0, 1.0, 0.0), (1.0, -1.0, 0.0), (0.5, -1.0, 0.0), (0.0, -1.0, 0.0), (-0.5, -1.0, 0.0), (-0.5, 1.0, 0.0), (0.0, 1.0, 0.0), (0.5, 1.0, 0.0), (-1.0, 0.5, -1.0), (-1.0, 0.0, -1.0), (-1.0, -0.5, -1.0), (-1.0, -0.5, 1.0), (-1.0, 0.0, 1.0), (-1.0, 0.5, 1.0), (1.0, -0.5, -1.0), (1.0, 0.0, -1.0), (1.0, 0.5, -1.0), (1.0, 0.5, 1.0), (1.0, 0.0, 1.0), (1.0, -0.5, 1.0), (0.5, 0.5, 1.0), (0.5, 0.0, 1.0), (0.5, -0.5, 1.0), (0.0, 0.5, 1.0), (0.0, 0.0, 1.0), (0.0, -0.5, 1.0), (-0.5, 0.5, 1.0), (-0.5, 0.0, 1.0), (-0.5, -0.5, 1.0), (-0.5, 0.5, -1.0), (-0.5, 0.0, -1.0), (-0.5, -0.5, -1.0), (0.0, 0.5, -1.0), (0.0, 0.0, -1.0), (0.0, -0.5, -1.0), (0.5, 0.5, -1.0), (0.5, 0.0, -1.0), (0.5, -0.5, -1.0), (1.0, 0.5, 0.0), (1.0, 0.0, 0.0), (1.0, -0.5, 0.0), (-1.0, -0.5, 0.0), (-1.0, 0.0, 0.0), (-1.0, 0.5, 0.0)], [], [(65, 35, 3, 21), (29, 13, 7, 22), (62, 41, 5, 23), (26, 19, 1, 20), (59, 36, 4, 16), (50, 33, 1, 19), (41, 44, 17, 5), (44, 47, 18, 17), (47, 50, 19, 18), (32, 53, 14, 0), (53, 56, 15, 14), (56, 59, 16, 15), (23, 5, 17, 24), (24, 17, 18, 25), (25, 18, 19, 26), (21, 3, 11, 27), (27, 11, 12, 28), (28, 12, 13, 29), (9, 28, 29, 8), (10, 27, 28, 9), (2, 21, 27, 10), (15, 25, 26, 14), (16, 24, 25, 15), (4, 23, 24, 16), (14, 26, 20, 0), (36, 62, 23, 4), (8, 29, 22, 6), (30, 65, 21, 2), (0, 20, 63, 32), (32, 63, 64, 31), (31, 64, 65, 30), (6, 22, 60, 38), (38, 60, 61, 37), (37, 61, 62, 36), (9, 8, 57, 54), (54, 57, 58, 55), (55, 58, 59, 56), (10, 9, 54, 51), (51, 54, 55, 52), (52, 55, 56, 53), (2, 10, 51, 30), (30, 51, 52, 31), (31, 52, 53, 32), (12, 11, 48, 45), (45, 48, 49, 46), (46, 49, 50, 47), (13, 12, 45, 42), (42, 45, 46, 43), (43, 46, 47, 44), (7, 13, 42, 39), (39, 42, 43, 40), (40, 43, 44, 41), (11, 3, 35, 48), (48, 35, 34, 49), (49, 34, 33, 50), (8, 6, 38, 57), (57, 38, 37, 58), (58, 37, 36, 59), (22, 7, 39, 60), (60, 39, 40, 61), (61, 40, 41, 62), (20, 1, 33, 63), (63, 33, 34, 64), (64, 34, 35, 65)])
me_cube_009.materials.append(mat_material_002)
me_cube_009.use_remesh_preserve_volume = False
me_cube_009.use_remesh_preserve_attributes = False
me_cube_009.use_mirror_vertex_groups = False
me_cube_009.update()
me_cube_037 = bpy.data.meshes.new('Cube.037')
me_cube_037.from_pydata([(-1.0, -1.0, -1.0), (-1.0, -1.0, 1.0), (-1.0, 1.0, -1.0), (-1.0, 1.0, 1.0), (1.0, -1.0, -1.0), (1.0, -1.0, 1.0), (1.0, 1.0, -1.0), (1.0, 1.0, 1.0), (-1.0, 0.5, -1.0), (-1.0, 0.0, -1.0), (-1.0, -0.5, -1.0), (-1.0, -0.5, 1.0), (-1.0, 0.0, 1.0), (-1.0, 0.5, 1.0), (1.0, -0.5, -1.0), (1.0, 0.0, -1.0), (1.0, 0.5, -1.0), (1.0, 0.5, 1.0), (1.0, 0.0, 1.0), (1.0, -0.5, 1.0), (-1.0, -1.0, -0.3333), (-1.0, -1.0, 0.3333), (-1.0, 1.0, 0.3333), (-1.0, 1.0, -0.3333), (1.0, 1.0, 0.3333), (1.0, 1.0, -0.3333), (1.0, -1.0, 0.3333), (1.0, -1.0, -0.3333), (1.0, 0.5, 0.3333), (1.0, 0.5, -0.3333), (1.0, 0.0, 0.3333), (1.0, 0.0, -0.3333), (1.0, -0.5, 0.3333), (1.0, -0.5, -0.3333), (-1.0, -0.5, 0.3333), (-1.0, -0.5, -0.3333), (-1.0, 0.0, 0.3333), (-1.0, 0.0, -0.3333), (-1.0, 0.5, 0.3333), (-1.0, 0.5, -0.3333), (0.3333, 1.0, -1.0), (-0.3333, 1.0, -1.0), (-0.3333, 1.0, 1.0), (0.3333, 1.0, 1.0), (-0.3333, -1.0, -1.0), (0.3333, -1.0, -1.0), (0.3333, -1.0, 1.0), (-0.3333, -1.0, 1.0), (-0.3333, 0.5, 1.0), (0.3333, 0.5, 1.0), (-0.3333, 0.0, 1.0), (0.3333, 0.0, 1.0), (-0.3333, -0.5, 1.0), (0.3333, -0.5, 1.0), (0.3333, 0.5, -1.0), (-0.3333, 0.5, -1.0), (0.3333, 0.0, -1.0), (-0.3333, 0.0, -1.0), (0.3333, -0.5, -1.0), (-0.3333, -0.5, -1.0), (0.3333, -1.0, -0.3333), (-0.3333, -1.0, -0.3333), (0.3333, -1.0, 0.3333), (-0.3333, -1.0, 0.3333), (-0.3333, 1.0, -0.3333), (0.3333, 1.0, -0.3333), (-0.3333, 1.0, 0.3333), (0.3333, 1.0, 0.3333)], [], [(38, 13, 3, 22), (67, 43, 7, 24), (32, 19, 5, 26), (63, 47, 1, 21), (58, 14, 4, 45), (52, 11, 1, 47), (42, 3, 13, 48), (48, 13, 12, 50), (50, 12, 11, 52), (40, 6, 16, 54), (54, 16, 15, 56), (56, 15, 14, 58), (24, 7, 17, 28), (28, 17, 18, 30), (30, 18, 19, 32), (21, 1, 11, 34), (34, 11, 12, 36), (36, 12, 13, 38), (9, 37, 39, 8), (37, 36, 38, 39), (10, 35, 37, 9), (35, 34, 36, 37), (0, 20, 35, 10), (20, 21, 34, 35), (15, 31, 33, 14), (31, 30, 32, 33), (16, 29, 31, 15), (29, 28, 30, 31), (6, 25, 29, 16), (25, 24, 28, 29), (44, 61, 20, 0), (61, 63, 21, 20), (14, 33, 27, 4), (33, 32, 26, 27), (40, 65, 25, 6), (65, 67, 24, 25), (8, 39, 23, 2), (39, 38, 22, 23), (23, 22, 66, 64), (64, 66, 67, 65), (2, 23, 64, 41), (41, 64, 65, 40), (27, 26, 62, 60), (60, 62, 63, 61), (4, 27, 60, 45), (45, 60, 61, 44), (9, 57, 59, 10), (57, 56, 58, 59), (8, 55, 57, 9), (55, 54, 56, 57), (2, 41, 55, 8), (41, 40, 54, 55), (18, 51, 53, 19), (51, 50, 52, 53), (17, 49, 51, 18), (49, 48, 50, 51), (7, 43, 49, 17), (43, 42, 48, 49), (19, 53, 46, 5), (53, 52, 47, 46), (10, 59, 44, 0), (59, 58, 45, 44), (26, 5, 46, 62), (62, 46, 47, 63), (22, 3, 42, 66), (66, 42, 43, 67)])
me_cube_037.materials.append(mat_material_020)
me_cube_037.use_remesh_preserve_volume = False
me_cube_037.use_remesh_preserve_attributes = False
me_cube_037.use_mirror_vertex_groups = False
me_cube_037.update()

# ---- objects
ob_tv = bpy.data.objects.new('TV', me_cube_152)
ob_bangku = bpy.data.objects.new('Bangku', me_cube_001)
ob_atas_bangku = bpy.data.objects.new('Atas Bangku', me_cube_002)
ob_cylinder_003 = bpy.data.objects.new('Cylinder.003', me_cylinder_003)
ob_cylinder_002 = bpy.data.objects.new('Cylinder.002', me_cylinder_002)
ob_cylinder_001 = bpy.data.objects.new('Cylinder.001', me_cylinder_001)
ob_cylinder = bpy.data.objects.new('Cylinder', me_cylinder_004)
ob_cube_040 = bpy.data.objects.new('Cube.040', me_cube_003)
ob_cube_039 = bpy.data.objects.new('Cube.039', me_cube_004)
ob_cube_038 = bpy.data.objects.new('Cube.038', me_cube_005)
ob_cube_037 = bpy.data.objects.new('Cube.037', me_cube_006)
ob_cube_036 = bpy.data.objects.new('Cube.036', me_cube_007)
ob_cube_035 = bpy.data.objects.new('Cube.035', me_cube_008)
ob_cube_034 = bpy.data.objects.new('Cube.034', me_cube_009)
ob_cube_033 = bpy.data.objects.new('Cube.033', me_cube_037)

# ---- transforms, parenting, visibility, modifiers, constraints
ob_tv.location = (7.693, 3.926, 1.322)
ob_tv.scale = (0.75, 0.009898, 0.4)
ob_tv.lineart.crease_threshold = 0.0
ob_bangku.location = (6.514, -0.2975, 0.4493)
ob_bangku.scale = (0.25, 0.75, 0.05066)
ob_bangku.lineart.crease_threshold = 0.0
ob_atas_bangku.location = (6.513, -0.2975, 0.55)
ob_atas_bangku.scale = (0.25, 0.75, 0.05)
ob_atas_bangku.lineart.crease_threshold = 0.0
_m = ob_atas_bangku.modifiers.new('Subdivision', 'SUBSURF')
_m.uv_smooth = 'PRESERVE_CORNERS'
_m.levels = 2
ob_cylinder_003.location = (0.2603, -0.4338, 1.186)
ob_cylinder_003.rotation_euler = (0.3695, 0.3272, 3.265)
ob_cylinder_003.scale = (0.02147, 0.02147, 0.1328)
ob_cylinder_003.lineart.crease_threshold = 0.0
ob_cylinder_002.location = (-0.3284, -0.4338, 1.186)
ob_cylinder_002.rotation_euler = (0.3695, -0.3272, -3.265)
ob_cylinder_002.scale = (0.02147, 0.02147, 0.1328)
ob_cylinder_002.lineart.crease_threshold = 0.0
ob_cylinder_001.location = (-0.3284, 0.124, 1.186)
ob_cylinder_001.rotation_euler = (-0.3695, -0.3272, 3.265)
ob_cylinder_001.scale = (0.02147, 0.02147, 0.1328)
ob_cylinder_001.lineart.crease_threshold = 0.0
ob_cylinder.location = (0.2603, 0.124, 1.186)
ob_cylinder.rotation_euler = (-0.3695, 0.3272, 3.018)
ob_cylinder.scale = (0.02147, 0.02147, 0.1328)
ob_cylinder.lineart.crease_threshold = 0.0
ob_cube_040.location = (-0.03879, -0.4648, 1.596)
ob_cube_040.rotation_euler = (3.73e-09, 0.2329, 4.712)
ob_cube_040.scale = (0.055, -0.2817, 0.295)
ob_cube_040.lineart.crease_threshold = 0.0
_m = ob_cube_040.modifiers.new('Subsurf', 'SUBSURF')
_m.uv_smooth = 'PRESERVE_CORNERS'
_m.levels = 3
_m.render_levels = 3
_m.show_only_control_edges = False
ob_cube_039.location = (-0.03879, -0.1559, 1.352)
ob_cube_039.rotation_euler = (0.0005291, 1.571, 4.713)
ob_cube_039.scale = (0.055, -0.2922, 0.295)
ob_cube_039.lineart.crease_threshold = 0.0
_m = ob_cube_039.modifiers.new('Subsurf', 'SUBSURF')
_m.uv_smooth = 'PRESERVE_CORNERS'
_m.levels = 3
_m.render_levels = 3
_m.show_only_control_edges = False
ob_cube_038.location = (0.2792, -0.1559, 1.581)
ob_cube_038.rotation_euler = (-1.571, 9.066e-08, 3.142)
ob_cube_038.scale = (0.03756, -0.2817, 0.295)
ob_cube_038.lineart.crease_threshold = 0.0
_m = ob_cube_038.modifiers.new('Subsurf', 'SUBSURF')
_m.uv_smooth = 'PRESERVE_CORNERS'
_m.levels = 3
_m.render_levels = 3
_m.show_only_control_edges = False
ob_cube_037.location = (-0.3604, -0.1559, 1.581)
ob_cube_037.rotation_euler = (-1.571, 9.066e-08, 3.142)
ob_cube_037.scale = (0.03756, -0.2817, 0.295)
ob_cube_037.lineart.crease_threshold = 0.0
_m = ob_cube_037.modifiers.new('Subsurf', 'SUBSURF')
_m.uv_smooth = 'PRESERVE_CORNERS'
_m.levels = 3
_m.render_levels = 3
_m.show_only_control_edges = False
ob_cube_036.location = (-0.03819, -0.1141, 1.429)
ob_cube_036.rotation_euler = (0.0, -0.0, 3.142)
ob_cube_036.scale = (0.2757, 0.2377, 0.02678)
ob_cube_036.lineart.crease_threshold = 0.0
_m = ob_cube_036.modifiers.new('Subsurf', 'SUBSURF')
_m.uv_smooth = 'PRESERVE_CORNERS'
_m.levels = 4
_m.render_levels = 4
_m.show_only_control_edges = False
ob_cube_035.location = (0.2792, -0.09178, 1.577)
ob_cube_035.rotation_euler = (0.0, -0.0, 3.142)
ob_cube_035.scale = (0.05899, 0.1247, 0.05975)
ob_cube_035.lineart.crease_threshold = 0.0
_m = ob_cube_035.modifiers.new('Subsurf', 'SUBSURF')
_m.uv_smooth = 'PRESERVE_CORNERS'
_m.levels = 4
_m.render_levels = 4
_m.show_only_control_edges = False
ob_cube_034.location = (-0.03819, -0.4014, 1.644)
ob_cube_034.rotation_euler = (-1.807, -2.159e-16, 3.142)
ob_cube_034.scale = (0.2831, -0.2242, 0.02719)
ob_cube_034.lineart.crease_threshold = 0.0
_m = ob_cube_034.modifiers.new('Subsurf', 'SUBSURF')
_m.uv_smooth = 'PRESERVE_CORNERS'
_m.levels = 4
_m.render_levels = 4
_m.show_only_control_edges = False
ob_cube_033.location = (-0.3582, -0.09178, 1.577)
ob_cube_033.rotation_euler = (0.0, -0.0, 3.142)
ob_cube_033.scale = (0.05899, 0.1247, 0.05975)
ob_cube_033.lineart.crease_threshold = 0.0
_m = ob_cube_033.modifiers.new('Subsurf', 'SUBSURF')
_m.uv_smooth = 'PRESERVE_CORNERS'
_m.levels = 4
_m.render_levels = 4
_m.show_only_control_edges = False

# ---- collection membership
scene.collection.objects.link(ob_tv)
col_x.objects.link(ob_bangku)
col_x.objects.link(ob_atas_bangku)
col_x_1.objects.link(ob_cylinder_003)
col_x_1.objects.link(ob_cylinder_002)
col_x_1.objects.link(ob_cylinder_001)
col_x_1.objects.link(ob_cylinder)
col_x_1.objects.link(ob_cube_040)
col_x_1.objects.link(ob_cube_039)
col_x_1.objects.link(ob_cube_038)
col_x_1.objects.link(ob_cube_037)
col_x_1.objects.link(ob_cube_036)
col_x_1.objects.link(ob_cube_035)
col_x_1.objects.link(ob_cube_034)
col_x_1.objects.link(ob_cube_033)

# ---- scene / render settings (as saved in the file)
scene.frame_start = 1; scene.frame_end = 250; scene.frame_set(1)
scene.render.engine = 'BLENDER_EEVEE_NEXT'
scene.cycles.sampling_pattern = 'TABULATED_SOBOL'
bpy.context.view_layer.update()

# ---- added for rendering (the .blend has no active camera and no usable light): camera, sun
cam_auto = bpy.data.cameras.new('AutoCamera')
cam_auto.lens = 50.0
cam_auto.sensor_width = 36.0
cam_auto.clip_end = 1000.0
ob_auto_camera = bpy.data.objects.new('AutoCamera', cam_auto)
scene.collection.objects.link(ob_auto_camera)
ob_auto_camera.location = (13.5936, -10.0376, 8.61227)
ob_auto_camera.rotation_euler = (1.09748, -7.21219e-08, 0.694738)
scene.camera = ob_auto_camera
light_auto_sun = bpy.data.lights.new('AutoSun', 'SUN')
light_auto_sun.energy = 3.0
light_auto_sun.angle = 0.0523599
ob_auto_sun = bpy.data.objects.new('AutoSun', light_auto_sun)
scene.collection.objects.link(ob_auto_sun)
ob_auto_sun.rotation_euler = (0.872665, 0.174533, 0.523599)
bpy.context.view_layer.update()
